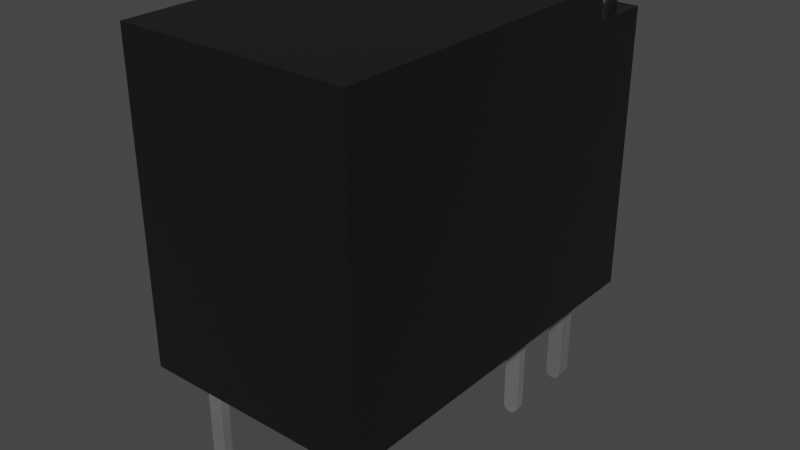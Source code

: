 # Source: Relay_THT_G5V-1.blend  (saved by Blender 3.2.14; exported with 4.5.12 LTS)
import bpy
from mathutils import Matrix  # noqa: F401  (used for matrix-valued properties, if any)

bpy.ops.wm.read_factory_settings(use_empty=True)
scene = bpy.context.scene
scene.name = 'Scene'

# ---- collections
col_collection = bpy.data.collections.new('Collection'); scene.collection.children.link(col_collection)

# ---- materials (node trees are filled in below, after node groups)
mat_plastic_chip = bpy.data.materials.new('plastic_chip')
mat_plastic_chip.use_transparent_shadow = False
mat_plastic_chip.preview_render_type = 'CUBE'
mat_metal_pins = bpy.data.materials.new('metal_pins')
mat_metal_pins.use_transparent_shadow = False
mat_metal_pins.preview_render_type = 'CUBE'

# ---- material node trees
mat_plastic_chip.use_nodes = True; mat_plastic_chip.node_tree.nodes.clear()
_N = mat_plastic_chip.node_tree.nodes; _L = mat_plastic_chip.node_tree.links
n0 = _N.new('ShaderNodeBsdfPrincipled'); n0.name = 'Principled BSDF'; n0.location = (10, 300)
n0.distribution = 'GGX'
n0.subsurface_method = 'BURLEY'
n0.inputs[0].default_value = (0.009312, 0.009312, 0.009312, 1.0)
n0.inputs[1].default_value = 0.1372
n0.inputs[2].default_value = 0.3706
n0.inputs[3].default_value = 1.45
n0.inputs[27].default_value = (0.0, 0.0, 0.0, 1.0)
n0.inputs[28].default_value = 1.0
n1 = _N.new('ShaderNodeOutputMaterial'); n1.name = 'Material Output'; n1.location = (300, 300)
n2 = _N.new('ShaderNodeTexNoise'); n2.name = 'Noise Texture'; n2.location = (-893, 54)
n2.inputs[2].default_value = 200.0
n2.inputs[3].default_value = 3.6
n2.inputs[4].default_value = 0.8375
n3 = _N.new('ShaderNodeBump'); n3.name = 'Bump'; n3.location = (-604, -53)
n3.inputs[0].default_value = 0.08
n3.inputs[1].default_value = 1.0
n3.inputs[2].default_value = 1.0
_L.new(n0.outputs[0], n1.inputs[0])
_L.new(n2.outputs[0], n3.inputs[3])
_L.new(n3.outputs[0], n0.inputs[5])
n1.is_active_output = True
mat_metal_pins.use_nodes = True; mat_metal_pins.node_tree.nodes.clear()
_N = mat_metal_pins.node_tree.nodes; _L = mat_metal_pins.node_tree.links
n0 = _N.new('ShaderNodeMapping'); n0.name = 'Mapping'; n0.location = (-1447, -91)
n0.inputs[3].default_value = (4.8, 1.2, 1.1)
n1 = _N.new('ShaderNodeBsdfPrincipled'); n1.name = 'Principled BSDF'; n1.location = (-560, 254)
n1.distribution = 'GGX'
n1.subsurface_method = 'BURLEY'
n1.inputs[1].default_value = 0.7818
n1.inputs[2].default_value = 0.2886
n1.inputs[3].default_value = 1.45
n1.inputs[13].default_value = 0.0
n1.inputs[27].default_value = (0.0, 0.0, 0.0, 1.0)
n1.inputs[28].default_value = 1.0
n2 = _N.new('ShaderNodeOutputMaterial'); n2.name = 'Material Output.002'; n2.location = (-205, 253)
n2.width = 213
n3 = _N.new('ShaderNodeTexNoise'); n3.name = 'Noise Texture.002'; n3.location = (-1228, -73)
n3.inputs[2].default_value = 0.1
n3.inputs[3].default_value = 7.0
n3.inputs[4].default_value = 0.6
n3.inputs[8].default_value = 0.4
n4 = _N.new('ShaderNodeTexCoord'); n4.name = 'Texture Coordinate'; n4.location = (-1636, -116)
n5 = _N.new('ShaderNodeMix'); n5.name = 'Mix.001'; n5.location = (-921, 45)
n5.data_type = 'RGBA'
n5.inputs[6].default_value = (0.9398, 0.9547, 1.0, 1.0)
n5.inputs[7].default_value = (0.13, 0.1259, 0.1359, 1.0)
n6 = _N.new('ShaderNodeBump'); n6.name = 'Bump.001'; n6.location = (-1001, -227)
n6.inputs[0].default_value = 0.05
n6.inputs[1].default_value = 0.01
n6.inputs[2].default_value = 1.0
_L.new(n1.outputs[0], n2.inputs[0])
_L.new(n3.outputs[0], n6.inputs[3])
_L.new(n0.outputs[0], n3.inputs[0])
_L.new(n3.outputs[0], n5.inputs[0])
_L.new(n4.outputs[3], n0.inputs[0])
_L.new(n5.outputs[2], n1.inputs[0])
_L.new(n6.outputs[0], n1.inputs[5])
n2.is_active_output = True

# ---- world
world_world = bpy.data.worlds.new('World'); scene.world = world_world
world_world.use_nodes = True; world_world.node_tree.nodes.clear()
_N = world_world.node_tree.nodes; _L = world_world.node_tree.links
n0 = _N.new('ShaderNodeOutputWorld'); n0.name = 'World Output'; n0.location = (300, 300)
n1 = _N.new('ShaderNodeBackground'); n1.name = 'Background'; n1.location = (10, 300)
n1.inputs[0].default_value = (0.05088, 0.05088, 0.05088, 1.0)
_L.new(n1.outputs[0], n0.inputs[0])
n0.is_active_output = True
world_world.color = (0.05088, 0.05088, 0.05088)
world_world.use_sun_shadow = False
world_world.sun_shadow_jitter_overblur = 0.0

# ---- meshes
me_shape_9_indexedfaceset_081 = bpy.data.meshes.new('SHAPE_9_IndexedFaceSet.081')
me_shape_9_indexedfaceset_081.from_pydata([(0.374, 3.543, -1.85), (0.374, 3.937, -1.85), (-0.04748, 3.622, -2.316), (1.192e-07, 3.622, -2.296), (0.04077, 3.622, -2.265), (0.07205, 3.622, -2.224), (0.09172, 3.622, -2.177), (0.07205, 3.622, -2.028), (-0.09843, 3.74, -2.047), (-0.07805, 3.74, -2.05), (-0.03023, 3.74, -2.087), (-0.02237, 3.74, -2.106), (-0.01968, 3.74, -2.126), (-0.03023, 3.74, -2.165), (-0.04275, 3.74, -2.182), (-0.05905, 3.74, -2.194), (-0.09843, 3.724, -1.988), (-0.03651, 3.681, -1.956), (0.01794, 3.681, -1.987), (-0.0513, 3.724, -1.996), (0.05835, 3.681, -2.035), (-0.009852, 3.724, -2.02), (0.07985, 3.681, -2.095), (0.02091, 3.724, -2.057), (0.07985, 3.681, -2.157), (0.03728, 3.724, -2.102), (0.05835, 3.681, -2.216), (0.03728, 3.724, -2.15), (0.01794, 3.681, -2.265), (0.02091, 3.724, -2.195), (-0.03651, 3.681, -2.296), (-0.009852, 3.724, -2.232), (-0.0513, 3.724, -2.255), (0.09843, 3.622, -2.126), (0.09172, 3.622, -2.075), (0.04077, 3.622, -1.987), (1.192e-07, 3.622, -1.956), (-0.04748, 3.622, -1.936), (0.07205, 3.543, -2.224), (-0.4134, -4.56e-08, 0.4331), (4.429, -4.56e-08, -2.441), (3.949, -4.56e-08, -1.906), (4.067, -4.56e-08, -1.906), (4.067, -4.56e-08, -2.102), (3.949, -4.56e-08, -2.102), (0.9488, -4.56e-08, -0.1024), (-0.09055, -4.56e-08, 0.09449), (0.1063, -4.56e-08, 0.09449), (3.949, -4.56e-08, -0.1024), (3.949, -4.56e-08, 0.09449), (1.067, -4.56e-08, -1.906), (-0.4134, 3.543, -1.654), (-0.4134, 3.543, -2.441), (-0.4134, 3.937, 0.4331), (0.1772, 3.937, -1.654), (0.2281, 3.937, -1.66), (0.3476, 3.937, -1.752), (4.429, 3.937, 0.4331), (4.429, -4.56e-08, 0.4331), (-0.4134, -4.56e-08, -2.441), (4.429, 3.937, -2.441), (0.374, 3.937, -2.441), (0.374, 3.543, -2.441), (0.1772, 3.543, -1.654), (0.2281, 3.543, -1.66), (0.2756, 3.543, -1.68), (0.3164, 3.543, -1.711), (0.3476, 3.543, -1.752), (0.2756, 3.937, -1.68), (0.3164, 3.937, -1.711), (0.3673, 3.937, -1.799), (-0.4134, 3.937, -1.654), (0.3673, 3.543, -1.799), (-0.2376, 3.543, -2.265), (-0.2886, 3.543, -2.177), (-0.2886, 3.543, -2.075), (-0.2689, 3.543, -2.028), (-0.2376, 3.543, -1.987), (-0.1969, 3.543, -1.956), (-0.09843, 3.543, -1.929), (-0.04748, 3.543, -1.936), (1.192e-07, 3.543, -1.956), (0.04077, 3.543, -1.987), (0.07205, 3.543, -2.028), (0.09172, 3.543, -2.075), (0.09843, 3.543, -2.126), (0.09172, 3.543, -2.177), (0.04077, 3.543, -2.265), (1.192e-07, 3.543, -2.296), (-0.04748, 3.543, -2.316), (-0.09843, 3.622, -1.929), (-0.1494, 3.622, -1.936), (-0.1969, 3.622, -1.956), (-0.2376, 3.622, -1.987), (-0.2689, 3.622, -2.028), (-0.2886, 3.622, -2.177), (-0.2689, 3.622, -2.224), (-0.2376, 3.622, -2.265), (-0.1969, 3.622, -2.296), (-0.1494, 3.622, -2.316), (-0.09843, 3.543, -2.323), (-0.1494, 3.543, -2.316), (-0.1969, 3.543, -2.296), (-0.2689, 3.543, -2.224), (-0.2953, 3.543, -2.126), (-0.1494, 3.543, -1.936), (-0.05905, 3.74, -2.058), (-0.04275, 3.74, -2.07), (-0.02237, 3.74, -2.146), (-0.07805, 3.74, -2.202), (-0.1378, 3.74, -2.194), (-0.1541, 3.74, -2.182), (-0.1666, 3.74, -2.165), (-0.1745, 3.74, -2.106), (-0.1541, 3.74, -2.07), (-0.09843, 3.622, -2.323), (-0.09843, 3.653, -2.319), (-0.09843, 3.681, -2.307), (-0.09843, 3.706, -2.288), (-0.09843, 3.724, -2.264), (-0.09843, 3.736, -2.235), (-0.09843, 3.74, -2.205), (-0.2886, 3.622, -2.075), (-0.2953, 3.622, -2.126), (-0.09843, 3.653, -1.933), (-0.09843, 3.681, -1.945), (-0.09843, 3.706, -1.964), (-0.09843, 3.736, -2.017), (-0.1188, 3.74, -2.202), (-0.1745, 3.74, -2.146), (-0.1772, 3.74, -2.126), (-0.1666, 3.74, -2.087), (-0.1378, 3.74, -2.058), (-0.1188, 3.74, -2.05), (-0.1603, 3.681, -2.296), (-0.2148, 3.681, -2.265), (-0.1456, 3.724, -2.255), (-0.2552, 3.681, -2.216), (-0.187, 3.724, -2.232), (-0.2767, 3.681, -2.157), (-0.2178, 3.724, -2.195), (-0.2767, 3.681, -2.095), (-0.2341, 3.724, -2.15), (-0.2552, 3.681, -2.035), (-0.2341, 3.724, -2.102), (-0.2148, 3.681, -1.987), (-0.2178, 3.724, -2.057), (-0.1603, 3.681, -1.956), (-0.187, 3.724, -2.02), (-0.1456, 3.724, -1.996), (-0.09055, -1.28, 0.09449), (-0.09055, -1.365, 0.04528), (-0.09055, -1.329, 0.0813), (-0.09055, -1.329, -0.08918), (-0.09055, -1.375, -0.02941), (-0.09055, -4.56e-08, -0.1024), (-0.09055, -1.28, -0.1024), (0.1063, -1.378, -0.003937), (0.1063, -1.365, -0.05315), (0.1063, -1.28, -0.1024), (0.1063, -4.56e-08, -0.1024), (0.9488, -4.56e-08, 0.09449), (1.067, -4.56e-08, 0.09449), (0.9488, -1.28, 0.09449), (0.9488, -1.375, 0.02154), (0.9488, -1.329, 0.0813), (0.9488, -1.375, -0.02941), (1.067, -4.56e-08, -0.1024), (1.067, -1.28, 0.09449), (1.067, -1.365, 0.04528), (1.067, -1.365, -0.05315), (1.067, -1.349, -0.07353), (1.067, -1.329, -0.08918), (4.067, -4.56e-08, -0.1024), (4.067, -1.378, -0.003937), (4.067, -1.375, -0.02941), (4.067, -1.349, -0.07353), (4.067, -1.329, 0.0813), (4.067, -1.349, 0.06566), (4.067, -1.375, 0.02154), (4.067, -1.28, 0.09449), (4.067, -4.56e-08, 0.09449), (3.949, -1.28, -0.1024), (3.949, -1.365, -0.05315), (3.949, -1.375, 0.02154), (3.949, -1.365, 0.04528), (3.949, -1.329, 0.0813), (3.949, -1.305, 0.09113), (3.949, -1.28, 0.09449), (3.949, -1.28, -1.906), (4.067, -1.28, -1.906), (3.949, -1.375, -1.978), (3.949, -1.329, -2.089), (3.949, -1.349, -2.074), (3.949, -1.375, -2.029), (4.067, -1.329, -1.919), (4.067, -1.365, -1.955), (4.067, -1.378, -2.004), (4.067, -1.375, -2.029), (4.067, -1.349, -2.074), (4.067, -1.329, -2.089), (0.9488, -4.56e-08, -2.102), (1.067, -4.56e-08, -2.102), (1.067, -1.329, -2.089), (1.067, -1.305, -2.099), (1.067, -1.329, -1.919), (1.067, -1.349, -1.934), (1.067, -1.28, -1.906), (0.9488, -1.329, -2.089), (0.9488, -1.349, -2.074), (0.9488, -1.365, -2.053), (0.9488, -1.375, -2.029), (0.9488, -1.378, -2.004), (0.9488, -1.375, -1.978), (0.9488, -1.365, -1.955), (0.9488, -1.349, -1.934), (0.9488, -1.329, -1.919), (0.9488, -1.28, -1.906), (0.9488, -4.56e-08, -1.906), (-0.09055, -4.56e-08, -2.102), (-0.09055, -1.28, -2.102), (0.1063, -4.56e-08, -2.102), (0.1063, -1.28, -2.102), (0.1063, -1.365, -2.053), (0.1063, -1.349, -2.074), (0.1063, -1.305, -2.099), (0.1063, -1.28, -1.906), (0.1063, -1.375, -1.978), (-0.09055, -1.28, -1.906), (-0.09055, -4.56e-08, -1.906), (0.1063, -4.56e-08, -1.906), (-0.09055, -1.305, -2.099), (-0.09055, -1.329, -2.089), (-0.09055, -1.349, -2.074), (-0.09055, -1.365, -2.053), (-0.09055, -1.375, -2.029), (-0.09055, -1.378, -2.004), (-0.09055, -1.349, -1.934), (-0.09055, -1.329, -1.919), (3.949, -1.378, -2.004), (3.949, -1.28, -2.102), (3.949, -1.305, -2.099), (3.949, -1.365, -2.053), (4.067, -1.28, -2.102), (4.067, -1.365, -2.053), (4.067, -1.305, -2.099), (3.949, -1.365, -1.955), (3.949, -1.349, -1.934), (3.949, -1.329, -1.919), (3.949, -1.305, -1.909), (4.067, -1.305, -1.909), (4.067, -1.349, -1.934), (4.067, -1.375, -1.978), (0.9488, -1.305, -1.909), (1.067, -1.378, -2.004), (1.067, -1.305, -1.909), (1.067, -1.365, -1.955), (1.067, -1.375, -1.978), (0.9488, -1.28, -2.102), (0.9488, -1.305, -2.099), (1.067, -1.28, -2.102), (1.067, -1.375, -2.029), (1.067, -1.365, -2.053), (1.067, -1.349, -2.074), (0.1063, -1.378, -2.004), (0.1063, -1.375, -2.029), (0.1063, -1.329, -2.089), (-0.09055, -1.375, -1.978), (-0.09055, -1.365, -1.955), (-0.09055, -1.305, -1.909), (0.1063, -1.305, -1.909), (0.1063, -1.329, -1.919), (0.1063, -1.349, -1.934), (0.1063, -1.365, -1.955), (3.949, -1.305, -0.09901), (3.949, -1.329, -0.08918), (3.949, -1.349, -0.07353), (3.949, -1.375, -0.02941), (4.067, -1.28, -0.1024), (4.067, -1.365, -0.05315), (4.067, -1.329, -0.08918), (4.067, -1.305, -0.09901), (3.949, -1.378, -0.003937), (3.949, -1.349, 0.06566), (4.067, -1.305, 0.09113), (4.067, -1.365, 0.04528), (0.9488, -1.378, -0.003937), (0.9488, -1.365, 0.04528), (0.9488, -1.349, 0.06566), (0.9488, -1.305, 0.09113), (1.067, -1.305, 0.09113), (1.067, -1.329, 0.0813), (1.067, -1.349, 0.06566), (1.067, -1.375, 0.02154), (0.9488, -1.28, -0.1024), (0.9488, -1.305, -0.09901), (0.9488, -1.329, -0.08918), (0.9488, -1.349, -0.07353), (0.9488, -1.365, -0.05315), (1.067, -1.28, -0.1024), (1.067, -1.378, -0.003937), (1.067, -1.375, -0.02941), (1.067, -1.305, -0.09901), (0.1063, -1.28, 0.09449), (-0.09055, -1.378, -0.003937), (-0.09055, -1.375, 0.02154), (-0.09055, -1.349, 0.06566), (-0.09055, -1.305, 0.09113), (0.1063, -1.305, 0.09113), (0.1063, -1.329, 0.0813), (0.1063, -1.349, 0.06566), (0.1063, -1.365, 0.04528), (0.1063, -1.375, 0.02154), (-0.09055, -1.305, -0.09901), (-0.09055, -1.349, -0.07353), (-0.09055, -1.365, -0.05315), (0.1063, -1.375, -0.02941), (0.1063, -1.349, -0.07353), (0.1063, -1.329, -0.08918), (0.1063, -1.305, -0.09901)], [], [(86, 38, 5, 6), (37, 124, 90), (9, 8, 127), (116, 2, 115), (121, 109, 120), (147, 145, 92, 91), (118, 134, 136, 119), (17, 126, 125), (18, 36, 35), (57, 60, 1, 70), (30, 28, 3, 2), (19, 127, 16), (19, 9, 127), (28, 26, 5, 4), (145, 143, 94, 93), (21, 107, 106), (141, 143, 146, 144), (28, 30, 32, 31), (72, 0, 83, 82), (113, 144, 146, 131), (24, 33, 6), (21, 106, 9, 19), (24, 26, 29, 27), (137, 135, 97, 96), (22, 20, 7, 34), (27, 108, 12), (139, 141, 144, 142), (28, 4, 3), (137, 139, 142, 140), (25, 11, 10, 23), (148, 114, 131, 146), (135, 134, 99, 98), (147, 91, 124, 125), (30, 117, 118), (31, 15, 14), (20, 22, 25, 23), (149, 147, 126, 16), (32, 120, 109), (17, 18, 21, 19), (32, 119, 120), (130, 142, 144, 113), (88, 89, 2, 3), (87, 88, 3, 4), (160, 230, 218, 45), (83, 84, 34, 7), (85, 86, 6, 33), (38, 87, 4, 5), (82, 83, 7, 35), (79, 80, 37, 90), (81, 82, 35, 36), (89, 100, 115, 2), (84, 85, 33, 34), (80, 81, 36, 37), (155, 46, 39), (47, 39, 46), (161, 39, 47), (162, 39, 161), (44, 41, 50, 202), (201, 218, 230, 221), (59, 219, 229), (59, 229, 155), (59, 155, 39), (221, 219, 59), (41, 48, 167, 50), (155, 229, 230, 160), (45, 161, 47, 160), (201, 221, 59), (202, 201, 59), (58, 49, 181), (58, 162, 49), (58, 40, 60, 57), (173, 58, 181), (48, 49, 162, 167), (42, 173, 48, 41), (64, 55, 68, 65), (40, 42, 43), (40, 43, 44), (40, 44, 202), (40, 58, 173), (40, 173, 42), (58, 39, 162), (59, 40, 202), (53, 71, 51), (59, 51, 52), (108, 27, 29, 13), (53, 55, 54), (53, 68, 55), (53, 69, 68), (53, 54, 71), (60, 61, 1), (116, 99, 134, 117), (57, 56, 69), (57, 70, 56), (57, 69, 53), (39, 58, 57, 53), (62, 59, 52), (26, 24, 6, 5), (60, 62, 61), (72, 70, 1, 0), (54, 63, 51, 71), (67, 56, 70, 72), (78, 105, 91, 92), (22, 24, 27, 25), (65, 68, 69, 66), (55, 64, 63, 54), (77, 78, 92, 93), (102, 52, 73), (103, 73, 52), (101, 52, 102), (74, 103, 52), (104, 74, 52), (100, 52, 101), (62, 38, 86), (62, 87, 38), (62, 88, 87), (62, 89, 88), (62, 100, 89), (62, 52, 100), (51, 75, 104), (51, 76, 75), (51, 77, 76), (51, 78, 77), (51, 105, 78), (51, 104, 52), (79, 105, 51), (85, 62, 86), (64, 82, 81, 63), (0, 84, 83), (0, 85, 84), (0, 62, 85), (63, 80, 79), (63, 81, 80), (138, 110, 128, 136), (63, 79, 51), (65, 82, 64), (67, 72, 82), (66, 67, 82), (66, 82, 65), (103, 74, 95, 96), (90, 91, 105, 79), (76, 77, 93, 94), (75, 76, 94, 122), (73, 103, 96, 97), (74, 104, 123, 95), (150, 303, 47, 46), (102, 73, 97, 98), (104, 75, 122, 123), (100, 101, 99, 115), (228, 226, 230, 229), (101, 102, 98, 99), (9, 133, 8), (107, 9, 106), (107, 10, 11), (107, 11, 12), (107, 12, 108), (107, 108, 13), (107, 13, 14), (107, 14, 15), (107, 15, 109), (107, 109, 121), (107, 121, 128), (107, 128, 110), (107, 110, 111), (107, 111, 112), (107, 112, 129), (107, 129, 130), (107, 130, 113), (107, 113, 131), (107, 131, 114), (107, 114, 132), (107, 132, 133), (107, 133, 9), (99, 116, 115), (128, 121, 120), (124, 91, 90), (8, 133, 127), (30, 2, 116, 117), (134, 118, 117), (141, 139, 123, 122), (135, 98, 97), (118, 119, 32, 30), (136, 120, 119), (15, 31, 32, 109), (136, 128, 120), (143, 141, 122, 94), (139, 137, 96, 95), (138, 111, 110), (226, 270, 225, 222), (139, 95, 123), (31, 14, 13, 29), (111, 138, 140, 112), (31, 29, 26, 28), (18, 17, 37, 36), (142, 130, 129), (145, 147, 149, 148), (51, 59, 39, 53), (20, 18, 35, 7), (149, 133, 132, 148), (23, 21, 18, 20), (145, 93, 92), (143, 145, 148, 146), (142, 129, 112, 140), (107, 21, 23, 10), (24, 22, 34, 33), (124, 37, 17, 125), (147, 125, 126), (148, 132, 114), (140, 138, 135, 137), (27, 12, 11, 25), (149, 127, 133), (134, 135, 138, 136), (126, 17, 19, 16), (149, 16, 127), (155, 156, 150, 46), (156, 304, 305), (156, 305, 151), (156, 151, 306), (156, 306, 152), (156, 152, 307), (156, 307, 150), (156, 313, 153), (156, 153, 314), (156, 314, 315), (156, 315, 154), (156, 154, 304), (160, 159, 156, 155), (303, 159, 160, 47), (303, 308, 309), (303, 309, 310), (303, 310, 311), (317, 316, 158), (159, 311, 312), (159, 312, 157), (159, 157, 316), (159, 317, 318), (159, 318, 319), (159, 303, 311), (159, 316, 317), (163, 168, 162, 161), (45, 294, 163, 161), (294, 286, 164), (294, 164, 287), (294, 287, 288), (294, 288, 165), (294, 165, 289), (294, 289, 163), (294, 295, 296), (294, 296, 297), (294, 297, 298), (294, 298, 166), (294, 166, 286), (167, 299, 294, 45), (168, 299, 167, 162), (168, 290, 291), (168, 291, 292), (168, 292, 169), (171, 301, 170), (299, 169, 293), (299, 293, 300), (299, 300, 301), (299, 171, 172), (299, 172, 302), (299, 168, 169), (299, 301, 171), (173, 278, 182, 48), (181, 180, 278, 173), (180, 174, 175), (180, 175, 279), (180, 279, 176), (180, 176, 280), (180, 280, 281), (180, 281, 278), (180, 284, 177), (180, 177, 178), (180, 178, 285), (180, 285, 179), (180, 179, 174), (188, 180, 181, 49), (182, 188, 49, 48), (186, 185, 283), (188, 182, 274), (188, 274, 275), (188, 275, 276), (188, 276, 183), (188, 183, 277), (188, 277, 282), (188, 282, 184), (188, 184, 185), (188, 186, 187), (188, 185, 186), (189, 190, 42, 41), (44, 240, 189, 41), (241, 192, 193), (240, 239, 191), (240, 191, 246), (240, 246, 247), (240, 247, 248), (240, 248, 249), (240, 249, 189), (240, 193, 242), (240, 242, 194), (240, 194, 239), (240, 241, 193), (43, 243, 240, 44), (190, 243, 43, 42), (243, 190, 250), (243, 250, 195), (243, 195, 251), (243, 251, 196), (243, 196, 252), (243, 252, 197), (243, 197, 198), (243, 198, 244), (243, 244, 199), (243, 199, 200), (243, 200, 245), (202, 260, 258, 201), (50, 207, 260, 202), (207, 254, 261), (207, 261, 262), (207, 262, 263), (207, 263, 203), (207, 203, 204), (207, 204, 260), (207, 255, 205), (207, 205, 206), (207, 206, 256), (207, 256, 257), (207, 257, 254), (217, 207, 50, 218), (258, 217, 218, 201), (253, 213, 214), (253, 214, 215), (253, 215, 216), (217, 258, 259), (217, 259, 208), (217, 208, 209), (217, 209, 210), (217, 210, 211), (217, 211, 212), (217, 212, 213), (217, 213, 253), (221, 222, 220, 219), (230, 226, 222, 221), (270, 264, 265), (270, 265, 223), (270, 223, 224), (270, 224, 266), (270, 266, 225), (60, 40, 59, 62), (270, 271, 272), (270, 272, 273), (270, 273, 227), (270, 227, 264), (220, 228, 229, 219), (243, 245, 241, 240), (269, 267, 268), (269, 268, 237), (269, 237, 238), (228, 220, 231), (228, 231, 232), (228, 232, 233), (228, 233, 234), (228, 234, 235), (228, 235, 236), (228, 236, 267), (228, 267, 269), (239, 194, 198, 197), (245, 200, 192, 241), (197, 252, 191, 239), (244, 198, 194, 242), (199, 244, 242, 193), (200, 199, 193, 192), (246, 191, 252, 196), (248, 247, 251, 195), (260, 204, 259, 258), (247, 246, 196, 251), (249, 248, 195, 250), (189, 249, 250, 190), (217, 253, 255, 207), (254, 257, 213, 212), (208, 259, 204, 203), (205, 255, 253, 216), (206, 205, 216, 215), (256, 206, 215, 214), (257, 256, 214, 213), (271, 270, 269, 238), (209, 208, 203, 263), (210, 209, 263, 262), (211, 210, 262, 261), (212, 211, 261, 254), (222, 225, 231, 220), (235, 234, 223, 265), (233, 232, 266, 224), (236, 235, 265, 264), (227, 273, 268, 267), (232, 231, 225, 266), (234, 233, 224, 223), (282, 277, 175, 174), (278, 281, 274, 182), (264, 227, 267, 236), (272, 271, 238, 237), (273, 272, 237, 268), (270, 226, 228, 269), (277, 183, 279, 175), (276, 275, 280, 176), (285, 178, 283, 185), (179, 285, 185, 184), (275, 274, 281, 280), (183, 276, 176, 279), (300, 293, 164, 286), (174, 179, 184, 282), (177, 284, 187, 186), (289, 165, 291, 290), (178, 177, 186, 283), (284, 180, 188, 187), (288, 287, 169, 292), (302, 172, 296, 295), (163, 289, 290, 168), (172, 171, 297, 296), (287, 164, 293, 169), (165, 288, 292, 291), (157, 312, 305, 304), (301, 300, 286, 166), (170, 301, 166, 298), (171, 170, 298, 297), (299, 302, 295, 294), (152, 306, 310, 309), (151, 305, 312, 311), (150, 307, 308, 303), (307, 152, 309, 308), (318, 317, 314, 153), (306, 151, 311, 310), (319, 318, 153, 313), (66, 69, 56, 67), (159, 319, 313, 156), (61, 62, 0, 1), (317, 158, 315, 314), (158, 316, 154, 315), (316, 157, 304, 154), (45, 218, 50, 167)])
me_shape_9_indexedfaceset_081.polygons.foreach_set('use_smooth', [True] * 441)
me_shape_9_indexedfaceset_081.polygons.foreach_set('material_index', [0, 0, 0, 0, 0, 0, 0, 0, 0, 0, 0, 0, 0, 0, 0, 0, 0, 0, 0, 0, 0, 0, 0, 0, 0, 0, 0, 0, 0, 0, 0, 0, 0, 0, 0, 0, 0, 0, 0, 0, 0, 0, 0, 0, 0, 0, 0, 0, 0, 0, 0, 0, 0, 0, 0, 0, 0, 0, 0, 0, 0, 0, 0, 0, 0, 0, 0, 0, 0, 0, 0, 0, 0, 0, 0, 0, 0, 0, 0, 0, 0, 0, 0, 0, 0, 0, 0, 0, 0, 0, 0, 0, 0, 0, 0, 0, 0, 0, 0, 0, 0, 0, 0, 0, 0, 0, 0, 0, 0, 0, 0, 0, 0, 0, 0, 0, 0, 0, 0, 0, 0, 0, 0, 0, 0, 0, 0, 0, 0, 0, 0, 0, 0, 0, 0, 0, 0, 0, 0, 0, 0, 0, 0, 0, 1, 0, 0, 0, 1, 0, 0, 0, 0, 0, 0, 0, 0, 0, 0, 0, 0, 0, 0, 0, 0, 0, 0, 0, 0, 0, 0, 0, 0, 0, 0, 0, 0, 0, 0, 0, 0, 0, 0, 0, 0, 0, 0, 1, 0, 0, 0, 0, 0, 0, 0, 0, 0, 0, 0, 0, 0, 0, 0, 0, 0, 0, 0, 0, 0, 0, 0, 0, 0, 1, 1, 1, 1, 1, 1, 1, 1, 1, 1, 1, 1, 1, 1, 1, 1, 1, 1, 1, 1, 1, 1, 1, 1, 1, 1, 1, 1, 1, 1, 1, 1, 1, 1, 1, 1, 1, 1, 1, 1, 1, 1, 1, 1, 1, 1, 1, 1, 1, 1, 1, 1, 1, 1, 1, 1, 1, 1, 1, 1, 1, 1, 1, 1, 1, 1, 1, 1, 1, 1, 1, 1, 1, 1, 1, 1, 1, 1, 1, 1, 1, 1, 1, 1, 1, 1, 1, 1, 1, 1, 1, 1, 1, 1, 1, 1, 1, 1, 1, 1, 1, 1, 1, 1, 1, 1, 1, 1, 1, 1, 1, 1, 1, 1, 1, 1, 1, 1, 1, 1, 1, 1, 1, 1, 1, 1, 1, 1, 1, 1, 1, 1, 1, 1, 1, 1, 0, 1, 1, 1, 1, 1, 1, 1, 1, 1, 1, 1, 1, 1, 1, 1, 1, 1, 1, 1, 1, 1, 1, 1, 1, 1, 1, 1, 1, 1, 1, 1, 1, 1, 1, 1, 1, 1, 1, 1, 1, 1, 1, 1, 1, 1, 1, 1, 1, 1, 1, 1, 1, 1, 1, 1, 1, 1, 1, 1, 1, 1, 1, 1, 1, 1, 1, 1, 1, 1, 1, 1, 1, 1, 1, 1, 1, 1, 1, 1, 1, 1, 1, 1, 1, 0, 1, 0, 1, 1, 1, 0])
_k = set([(0, 62), (0, 72), (1, 61), (1, 70), (38, 86), (38, 87), (39, 53), (39, 58), (39, 59), (40, 58), (40, 59), (40, 60), (41, 42), (41, 44), (41, 189), (42, 43), (42, 190), (43, 44), (43, 243), (44, 240), (45, 161), (45, 167), (45, 294), (46, 47), (46, 150), (46, 155), (47, 160), (47, 303), (48, 49), (48, 173), (48, 182), (49, 181), (49, 188), (50, 202), (50, 207), (50, 218), (51, 52), (51, 63), (51, 71), (52, 59), (52, 62), (53, 57), (53, 71), (54, 55), (54, 71), (55, 68), (56, 69), (56, 70), (57, 58), (57, 60), (60, 61), (61, 62), (63, 64), (64, 65), (65, 66), (66, 67), (67, 72), (68, 69), (73, 102), (73, 103), (74, 103), (74, 104), (75, 76), (75, 104), (76, 77), (77, 78), (78, 105), (79, 80), (79, 105), (80, 81), (81, 82), (82, 83), (83, 84), (84, 85), (85, 86), (87, 88), (88, 89), (89, 100), (100, 101), (101, 102), (150, 307), (151, 305), (151, 306), (152, 306), (152, 307), (153, 313), (153, 314), (154, 304), (154, 315), (155, 156), (155, 160), (156, 313), (157, 312), (157, 316), (158, 316), (158, 317), (159, 160), (159, 319), (161, 162), (161, 163), (162, 167), (162, 168), (163, 289), (164, 286), (164, 287), (165, 288), (165, 289), (166, 286), (166, 298), (167, 299), (168, 290), (169, 292), (169, 293), (170, 171), (170, 301), (171, 172), (172, 302), (173, 181), (173, 278), (174, 175), (174, 179), (175, 279), (176, 279), (176, 280), (177, 178), (177, 284), (178, 285), (179, 285), (180, 181), (180, 284), (182, 274), (183, 276), (183, 277), (184, 185), (184, 282), (185, 283), (186, 187), (186, 283), (187, 188), (189, 249), (190, 250), (191, 239), (191, 246), (192, 193), (192, 241), (193, 242), (194, 239), (194, 242), (195, 250), (195, 251), (196, 251), (196, 252), (197, 198), (197, 252), (198, 244), (199, 200), (199, 244), (200, 245), (201, 202), (201, 218), (201, 258), (202, 260), (203, 204), (203, 263), (204, 260), (205, 206), (205, 255), (206, 256), (207, 255), (208, 209), (208, 259), (209, 210), (210, 211), (211, 212), (212, 213), (213, 214), (214, 215), (215, 216), (216, 253), (217, 218), (217, 253), (219, 220), (219, 221), (219, 229), (220, 231), (221, 222), (221, 230), (222, 225), (223, 224), (223, 265), (224, 266), (225, 266), (226, 230), (226, 270), (227, 264), (227, 273), (228, 229), (228, 269), (229, 230), (231, 232), (232, 233), (233, 234), (234, 235), (235, 236), (236, 267), (237, 238), (237, 268), (238, 269), (240, 241), (243, 245), (246, 247), (247, 248), (248, 249), (254, 257), (254, 261), (256, 257), (258, 259), (261, 262), (262, 263), (264, 265), (267, 268), (270, 271), (271, 272), (272, 273), (274, 275), (275, 276), (277, 282), (278, 281), (280, 281), (287, 288), (290, 291), (291, 292), (293, 300), (294, 295), (295, 296), (296, 297), (297, 298), (299, 302), (300, 301), (303, 308), (304, 305), (308, 309), (309, 310), (310, 311), (311, 312), (314, 315), (317, 318), (318, 319)])
me_shape_9_indexedfaceset_081.attributes.new('sharp_edge', 'BOOLEAN', 'EDGE').data.foreach_set('value', [ (min(e.vertices), max(e.vertices)) in _k for e in me_shape_9_indexedfaceset_081.edges])
_uv = me_shape_9_indexedfaceset_081.uv_layers.new(name='UVMap')
_uv.uv.foreach_set('vector', [0.3706, 0.9659, 0.25, 0.866, 0.25, 0.866, 0.3706, 0.9659, 0.983, 0.2588, 0.9898, 0.0, 1.0, 0.0, 0.6932, 0.1035, 0.7, 0.0, 0.7776, 0.0, 0.01022, 0.0, 0.01704, 0.2588, 0.0, 0.0, 0.3, 0.0, 0.3068, 0.1035, 0.2224, 0.0, 0.9321, 0.6855, 0.8522, 0.4089, 0.933, 0.5, 0.983, 0.7412, 0.08787, 1.0, 0.06792, 0.6855, 0.1711, 0.7606, 0.15, 1.0, 0.9321, 0.3145, 0.9121, 0.0, 0.9598, 0.0, 0.8522, 0.5911, 0.933, 0.5, 0.8536, 0.7071, 1.0, 1.0, 1.0, 0.0, 0.1626, 0.2055, 0.1612, 0.2232, 0.06792, 0.3145, 0.1478, 0.5911, 0.06699, 0.5, 0.01704, 0.2588, 0.8289, 0.2394, 0.7776, 0.0, 0.85, 0.0, 0.8289, 0.2394, 0.6932, 0.1035, 0.7776, 0.0, 0.1478, 0.5911, 0.2701, 0.7964, 0.25, 0.866, 0.1464, 0.7071, 0.8522, 0.4089, 0.7299, 0.2036, 0.75, 0.134, 0.8536, 0.2929, 0.7681, 0.45, 0.6414, 0.2828, 0.6732, 0.2, 0.5798, 0.09436, 0.7299, 0.2036, 0.675, 0.3938, 0.5608, 0.3106, 0.1478, 0.5911, 0.06792, 0.3145, 0.1711, 0.2394, 0.2319, 0.45, 0.9915, 0.8147, 1.0, 0.75, 0.6165, 0.525, 0.5768, 0.5768, 0.5518, 0.6136, 0.5608, 0.3106, 0.675, 0.3938, 0.6, 0.6536, 0.4202, 0.9056, 0.5, 1.0, 0.3706, 0.9659, 0.7681, 0.45, 0.6732, 0.2, 0.6932, 0.1035, 0.8289, 0.2394, 0.4202, 0.9056, 0.2701, 0.7964, 0.325, 0.6062, 0.4392, 0.6894, 0.2701, 0.2036, 0.1478, 0.4089, 0.1464, 0.2929, 0.25, 0.134, 0.5798, 0.9056, 0.7299, 0.7964, 0.75, 0.866, 0.6294, 0.9659, 0.4392, 0.6894, 0.4482, 0.3864, 0.5, 0.4, 0.4202, 0.09436, 0.5798, 0.09436, 0.5608, 0.3106, 0.4392, 0.3106, 0.1478, 0.5911, 0.1464, 0.7071, 0.06699, 0.5, 0.2701, 0.2036, 0.4202, 0.09436, 0.4392, 0.3106, 0.325, 0.3938, 0.5608, 0.6894, 0.5518, 0.3864, 0.6, 0.3464, 0.675, 0.6062, 0.7681, 0.55, 0.6414, 0.7172, 0.6, 0.6536, 0.675, 0.3938, 0.1478, 0.4089, 0.06792, 0.6855, 0.01704, 0.7412, 0.06699, 0.5, 0.9321, 0.6855, 0.983, 0.7412, 0.9898, 1.0, 0.9598, 1.0, 0.06792, 0.3145, 0.04019, 0.0, 0.08787, 0.0, 0.2319, 0.45, 0.3268, 0.2, 0.3586, 0.2828, 0.7299, 0.7964, 0.5798, 0.9056, 0.5608, 0.6894, 0.675, 0.6062, 0.8289, 0.7606, 0.9321, 0.6855, 0.9121, 1.0, 0.85, 1.0, 0.1711, 0.2394, 0.2224, 0.0, 0.3068, 0.1035, 0.9321, 0.3145, 0.8522, 0.5911, 0.7681, 0.45, 0.8289, 0.2394, 0.1711, 0.2394, 0.15, 0.0, 0.2224, 0.0, 0.5, 0.6, 0.4392, 0.3106, 0.5608, 0.3106, 0.5518, 0.6136, 0.06699, 0.5, 0.01704, 0.2588, 0.01704, 0.2588, 0.06699, 0.5, 0.1464, 0.7071, 0.06699, 0.5, 0.06699, 0.5, 0.1464, 0.7071, 0.1073, 0.8137, 0.1073, 0.1863, 0.2813, 0.1863, 0.2813, 0.8137, 0.75, 0.866, 0.6294, 0.9659, 0.6294, 0.9659, 0.75, 0.866, 0.5, 1.0, 0.3706, 0.9659, 0.3706, 0.9659, 0.5, 1.0, 0.25, 0.866, 0.1464, 0.7071, 0.1464, 0.7071, 0.25, 0.866, 0.8536, 0.7071, 0.75, 0.866, 0.75, 0.866, 0.8536, 0.7071, 1.0, 0.0, 0.983, 0.2588, 0.983, 0.2588, 1.0, 0.0, 0.933, 0.5, 0.8536, 0.7071, 0.8536, 0.7071, 0.933, 0.5, 0.01704, 0.2588, 0.0, 0.0, 0.0, 0.0, 0.01704, 0.2588, 0.6294, 0.9659, 0.5, 1.0, 0.5, 1.0, 0.6294, 0.9659, 0.983, 0.2588, 0.933, 0.5, 0.933, 0.5, 0.983, 0.2588, 0.06667, 0.8137, 0.06667, 0.8822, 0.0, 1.0, 0.1073, 0.8822, 0.0, 1.0, 0.06667, 0.8822, 0.2813, 0.8822, 0.0, 1.0, 0.1073, 0.8822, 0.3057, 0.8822, 0.0, 1.0, 0.2813, 0.8822, 0.9008, 0.1178, 0.9008, 0.1863, 0.3057, 0.1863, 0.3057, 0.1178, 0.2813, 0.1178, 0.2813, 0.1863, 0.1073, 0.1863, 0.1073, 0.1178, 0.0, 0.0, 0.06667, 0.1178, 0.06667, 0.1863, 0.0, 0.0, 0.06667, 0.1863, 0.06667, 0.8137, 0.0, 0.0, 0.06667, 0.8137, 0.0, 1.0, 0.1073, 0.1178, 0.06667, 0.1178, 0.0, 0.0, 0.9008, 0.1863, 0.9008, 0.8137, 0.3057, 0.8137, 0.3057, 0.1863, 0.06667, 0.8137, 0.06667, 0.1863, 0.1073, 0.1863, 0.1073, 0.8137, 0.2813, 0.8137, 0.2813, 0.8822, 0.1073, 0.8822, 0.1073, 0.8137, 0.2813, 0.1178, 0.1073, 0.1178, 0.0, 0.0, 0.3057, 0.1178, 0.2813, 0.1178, 0.0, 0.0, 1.0, 1.0, 0.9008, 0.8822, 0.9252, 0.8822, 1.0, 1.0, 0.3057, 0.8822, 0.9008, 0.8822, 0.0, 1.0, 0.0, 0.0, 1.0, 0.0, 1.0, 1.0, 0.9252, 0.8137, 1.0, 1.0, 0.9252, 0.8822, 0.9008, 0.8137, 0.9008, 0.8822, 0.3057, 0.8822, 0.3057, 0.8137, 0.9252, 0.1863, 0.9252, 0.8137, 0.9008, 0.8137, 0.9008, 0.1863, 0.0, 0.2588, 1.0, 0.2588, 1.0, 0.5, 0.0, 0.5, 1.0, 0.0, 0.9252, 0.1863, 0.9252, 0.1178, 1.0, 0.0, 0.9252, 0.1178, 0.9008, 0.1178, 1.0, 0.0, 0.9008, 0.1178, 0.3057, 0.1178, 1.0, 0.0, 1.0, 1.0, 0.9252, 0.8137, 1.0, 0.0, 0.9252, 0.8137, 0.9252, 0.1863, 1.0, 1.0, 0.0, 1.0, 0.3057, 0.8822, 0.0, 0.0, 1.0, 0.0, 0.3057, 0.1178, 1.0, 1.0, 1.0, 0.274, 0.9, 0.274, 0.0, 0.0, 0.9, 0.274, 0.9, 0.0, 0.4482, 0.3864, 0.4392, 0.6894, 0.325, 0.6062, 0.4, 0.3464, 0.0, 1.0, 0.1325, 0.2716, 0.122, 0.274, 0.0, 1.0, 0.1423, 0.2648, 0.1325, 0.2716, 0.0, 1.0, 0.1507, 0.2539, 0.1423, 0.2648, 0.0, 1.0, 0.122, 0.274, 0.0, 0.274, 1.0, 0.0, 0.1626, 0.0, 0.1626, 0.2055, 0.01022, 1.0, 0.01704, 0.7412, 0.06792, 0.6855, 0.04019, 1.0, 1.0, 1.0, 0.1572, 0.2397, 0.1507, 0.2539, 1.0, 1.0, 0.1612, 0.2232, 0.1572, 0.2397, 1.0, 1.0, 0.1507, 0.2539, 0.0, 1.0, 0.0, 0.0, 1.0, 0.0, 1.0, 1.0, 0.0, 1.0, 0.1626, 0.9, 0.0, 0.0, 0.0, 0.9, 0.2701, 0.7964, 0.4202, 0.9056, 0.3706, 0.9659, 0.25, 0.866, 1.0, 1.0, 0.1626, 0.9, 0.1626, 1.0, 0.0, 0.9659, 1.0, 0.9659, 1.0, 1.0, 0.0, 1.0, 1.0, 1.0, 1.0, 0.0, 0.0, 0.0, 0.0, 1.0, 0.0, 0.866, 1.0, 0.866, 1.0, 0.9659, 0.0, 0.9659, 0.933, 0.5, 0.983, 0.7412, 0.983, 0.7412, 0.933, 0.5, 0.5798, 0.9056, 0.4202, 0.9056, 0.4392, 0.6894, 0.5608, 0.6894, 0.0, 0.5, 1.0, 0.5, 1.0, 0.7071, 0.0, 0.7071, 1.0, 0.2588, 0.0, 0.2588, 0.0, 0.0, 1.0, 0.0, 0.8536, 0.2929, 0.933, 0.5, 0.933, 0.5, 0.8536, 0.2929, 0.275, 0.1835, 0.0, 0.0, 0.2232, 0.2232, 0.1835, 0.275, 0.2232, 0.2232, 0.0, 0.0, 0.3353, 0.1585, 0.0, 0.0, 0.275, 0.1835, 0.1585, 0.3353, 0.1835, 0.275, 0.0, 0.0, 0.15, 0.4, 0.1585, 0.3353, 0.0, 0.0, 0.4, 0.15, 0.0, 0.0, 0.3353, 0.1585, 1.0, 0.0, 0.6165, 0.275, 0.6415, 0.3353, 1.0, 0.0, 0.5768, 0.2232, 0.6165, 0.275, 1.0, 0.0, 0.525, 0.1835, 0.5768, 0.2232, 1.0, 0.0, 0.4647, 0.1585, 0.525, 0.1835, 1.0, 0.0, 0.4, 0.15, 0.4647, 0.1585, 1.0, 0.0, 0.0, 0.0, 0.4, 0.15, 0.0, 1.0, 0.1585, 0.4647, 0.15, 0.4, 0.0, 1.0, 0.1835, 0.525, 0.1585, 0.4647, 0.0, 1.0, 0.2232, 0.5768, 0.1835, 0.525, 0.0, 1.0, 0.275, 0.6165, 0.2232, 0.5768, 0.0, 1.0, 0.3353, 0.6415, 0.275, 0.6165, 0.0, 1.0, 0.15, 0.4, 0.0, 0.0, 0.4, 0.65, 0.3353, 0.6415, 0.0, 1.0, 0.65, 0.4, 1.0, 0.0, 0.6415, 0.3353, 0.8147, 0.9915, 0.5768, 0.5768, 0.525, 0.6165, 0.75, 1.0, 1.0, 0.75, 0.6415, 0.4647, 0.6165, 0.525, 1.0, 0.75, 0.65, 0.4, 0.6415, 0.4647, 1.0, 0.75, 1.0, 0.0, 0.65, 0.4, 0.75, 1.0, 0.4647, 0.6415, 0.4, 0.65, 0.75, 1.0, 0.525, 0.6165, 0.4647, 0.6415, 0.2319, 0.55, 0.3268, 0.8, 0.3068, 0.8965, 0.1711, 0.7606, 0.75, 1.0, 0.4, 0.65, 0.0, 1.0, 0.875, 0.9665, 0.5768, 0.5768, 0.8147, 0.9915, 0.9665, 0.875, 0.9915, 0.8147, 0.5768, 0.5768, 0.9268, 0.9268, 0.9665, 0.875, 0.5768, 0.5768, 0.9268, 0.9268, 0.5768, 0.5768, 0.875, 0.9665, 0.25, 0.134, 0.3706, 0.03407, 0.3706, 0.03407, 0.25, 0.134, 1.0, 1.0, 0.983, 0.7412, 0.983, 0.7412, 1.0, 1.0, 0.75, 0.134, 0.8536, 0.2929, 0.8536, 0.2929, 0.75, 0.134, 0.6294, 0.03407, 0.75, 0.134, 0.75, 0.134, 0.6294, 0.03407, 0.1464, 0.2929, 0.25, 0.134, 0.25, 0.134, 0.1464, 0.2929, 0.3706, 0.03407, 0.5, 0.0, 0.5, 0.0, 0.3706, 0.03407, 0.0, 0.0, 0.0, 1.0, 1.0, 1.0, 1.0, 0.0, 0.06699, 0.5, 0.1464, 0.2929, 0.1464, 0.2929, 0.06699, 0.5, 0.5, 0.0, 0.6294, 0.03407, 0.6294, 0.03407, 0.5, 0.0, 0.0, 1.0, 0.01704, 0.7412, 0.01704, 0.7412, 0.0, 1.0, 0.0, 0.0, 0.0, 1.0, 1.0, 1.0, 1.0, 0.0, 0.01704, 0.7412, 0.06699, 0.5, 0.06699, 0.5, 0.01704, 0.7412, 0.983, 0.6294, 0.983, 0.3706, 1.0, 0.5, 0.8536, 0.8536, 0.983, 0.6294, 0.933, 0.75, 0.8536, 0.8536, 0.75, 0.933, 0.6294, 0.983, 0.8536, 0.8536, 0.6294, 0.983, 0.5, 1.0, 0.8536, 0.8536, 0.5, 1.0, 0.3706, 0.983, 0.8536, 0.8536, 0.3706, 0.983, 0.25, 0.933, 0.8536, 0.8536, 0.25, 0.933, 0.1464, 0.8536, 0.8536, 0.8536, 0.1464, 0.8536, 0.06699, 0.75, 0.8536, 0.8536, 0.06699, 0.75, 0.01704, 0.6294, 0.8536, 0.8536, 0.01704, 0.6294, 0.0, 0.5, 0.8536, 0.8536, 0.0, 0.5, 0.01704, 0.3706, 0.8536, 0.8536, 0.01704, 0.3706, 0.06699, 0.25, 0.8536, 0.8536, 0.06699, 0.25, 0.1464, 0.1464, 0.8536, 0.8536, 0.1464, 0.1464, 0.25, 0.06699, 0.8536, 0.8536, 0.25, 0.06699, 0.3706, 0.01704, 0.8536, 0.8536, 0.3706, 0.01704, 0.5, 0.0, 0.8536, 0.8536, 0.5, 0.0, 0.6294, 0.01704, 0.8536, 0.8536, 0.6294, 0.01704, 0.75, 0.06699, 0.8536, 0.8536, 0.75, 0.06699, 0.8536, 0.1464, 0.8536, 0.8536, 0.8536, 0.1464, 0.933, 0.25, 0.8536, 0.8536, 0.933, 0.25, 0.983, 0.3706, 0.8536, 0.8536, 0.983, 0.3706, 0.983, 0.6294, 0.01704, 0.7412, 0.01022, 1.0, 0.0, 1.0, 0.3068, 0.8965, 0.3, 1.0, 0.2224, 1.0, 0.9898, 1.0, 0.983, 0.7412, 1.0, 1.0, 0.7, 1.0, 0.6932, 0.8965, 0.7776, 1.0, 0.06792, 0.3145, 0.01704, 0.2588, 0.01022, 0.0, 0.04019, 0.0, 0.06792, 0.6855, 0.08787, 1.0, 0.04019, 1.0, 0.5798, 0.09436, 0.4202, 0.09436, 0.5, 0.0, 0.6294, 0.03407, 0.1478, 0.4089, 0.06699, 0.5, 0.1464, 0.2929, 0.08787, 0.0, 0.15, 0.0, 0.1711, 0.2394, 0.06792, 0.3145, 0.1711, 0.7606, 0.2224, 1.0, 0.15, 1.0, 0.3268, 0.2, 0.2319, 0.45, 0.1711, 0.2394, 0.3068, 0.1035, 0.1711, 0.7606, 0.3068, 0.8965, 0.2224, 1.0, 0.7299, 0.2036, 0.5798, 0.09436, 0.6294, 0.03407, 0.75, 0.134, 0.4202, 0.09436, 0.2701, 0.2036, 0.25, 0.134, 0.3706, 0.03407, 0.2319, 0.55, 0.3586, 0.7172, 0.3268, 0.8, 0.07143, 1.0, 0.05294, 0.983, 0.05294, 0.01704, 0.07143, 0.0, 0.4202, 0.09436, 0.3706, 0.03407, 0.5, 0.0, 0.2319, 0.45, 0.3586, 0.2828, 0.4, 0.3464, 0.325, 0.6062, 0.3586, 0.7172, 0.2319, 0.55, 0.325, 0.3938, 0.4, 0.6536, 0.2319, 0.45, 0.325, 0.6062, 0.2701, 0.7964, 0.1478, 0.5911, 0.8522, 0.5911, 0.9321, 0.3145, 0.983, 0.2588, 0.933, 0.5, 0.4392, 0.3106, 0.5, 0.6, 0.4482, 0.6136, 0.8522, 0.4089, 0.9321, 0.6855, 0.8289, 0.7606, 0.7681, 0.55, 0.9, 0.274, 0.0, 0.0, 0.0, 1.0, 1.0, 1.0, 0.7299, 0.7964, 0.8522, 0.5911, 0.8536, 0.7071, 0.75, 0.866, 0.8289, 0.7606, 0.6932, 0.8965, 0.6732, 0.8, 0.7681, 0.55, 0.675, 0.6062, 0.7681, 0.45, 0.8522, 0.5911, 0.7299, 0.7964, 0.8522, 0.4089, 0.8536, 0.2929, 0.933, 0.5, 0.7299, 0.2036, 0.8522, 0.4089, 0.7681, 0.55, 0.675, 0.3938, 0.4392, 0.3106, 0.4482, 0.6136, 0.4, 0.6536, 0.325, 0.3938, 0.6414, 0.2828, 0.7681, 0.45, 0.675, 0.6062, 0.6, 0.3464, 0.4202, 0.9056, 0.5798, 0.9056, 0.6294, 0.9659, 0.5, 1.0, 0.9898, 0.0, 0.983, 0.2588, 0.9321, 0.3145, 0.9598, 0.0, 0.9321, 0.6855, 0.9598, 1.0, 0.9121, 1.0, 0.7681, 0.55, 0.6732, 0.8, 0.6414, 0.7172, 0.325, 0.3938, 0.2319, 0.55, 0.1478, 0.4089, 0.2701, 0.2036, 0.4392, 0.6894, 0.5, 0.4, 0.5518, 0.3864, 0.5608, 0.6894, 0.8289, 0.7606, 0.7776, 1.0, 0.6932, 0.8965, 0.06792, 0.6855, 0.1478, 0.4089, 0.2319, 0.55, 0.1711, 0.7606, 0.9121, 0.0, 0.9321, 0.3145, 0.8289, 0.2394, 0.85, 0.0, 0.8289, 0.7606, 0.85, 1.0, 0.7776, 1.0, 1.0, 0.0, 0.07143, 0.0, 0.07143, 1.0, 1.0, 1.0, 0.07143, 0.0, 0.0, 0.5, 0.002434, 0.6294, 0.07143, 0.0, 0.002434, 0.6294, 0.00957, 0.75, 0.07143, 0.0, 0.00957, 0.75, 0.02092, 0.8536, 0.07143, 0.0, 0.02092, 0.8536, 0.03571, 0.933, 0.07143, 0.0, 0.03571, 0.933, 0.05294, 0.983, 0.07143, 0.0, 0.05294, 0.983, 0.07143, 1.0, 0.07143, 0.0, 0.05294, 0.01704, 0.03571, 0.06699, 0.07143, 0.0, 0.03571, 0.06699, 0.02092, 0.1464, 0.07143, 0.0, 0.02092, 0.1464, 0.00957, 0.25, 0.07143, 0.0, 0.00957, 0.25, 0.002434, 0.3706, 0.07143, 0.0, 0.002434, 0.3706, 0.0, 0.5, 1.0, 1.0, 0.0, 1.0, 0.0, 0.0, 1.0, 0.0, 0.07143, 1.0, 0.07143, 0.0, 1.0, 0.0, 1.0, 1.0, 0.07143, 1.0, 0.05294, 0.983, 0.03571, 0.933, 0.07143, 1.0, 0.03571, 0.933, 0.02092, 0.8536, 0.07143, 1.0, 0.02092, 0.8536, 0.00957, 0.75, 0.02092, 0.1464, 0.002434, 0.3706, 0.00957, 0.25, 0.07143, 0.0, 0.00957, 0.75, 0.002434, 0.6294, 0.07143, 0.0, 0.002434, 0.6294, 0.0, 0.5, 0.07143, 0.0, 0.0, 0.5, 0.002434, 0.3706, 0.07143, 0.0, 0.02092, 0.1464, 0.03571, 0.06699, 0.07143, 0.0, 0.03571, 0.06699, 0.05294, 0.01704, 0.07143, 0.0, 0.07143, 1.0, 0.00957, 0.75, 0.07143, 0.0, 0.002434, 0.3706, 0.02092, 0.1464, 0.0, 0.0, 0.0, 1.0, 1.0, 1.0, 1.0, 0.0, 1.0, 0.0, 0.07143, 0.0, 0.07143, 1.0, 1.0, 1.0, 0.07143, 0.0, 0.0, 0.5, 0.002434, 0.6294, 0.07143, 0.0, 0.002434, 0.6294, 0.00957, 0.75, 0.07143, 0.0, 0.00957, 0.75, 0.02092, 0.8536, 0.07143, 0.0, 0.02092, 0.8536, 0.03571, 0.933, 0.07143, 0.0, 0.03571, 0.933, 0.05294, 0.983, 0.07143, 0.0, 0.05294, 0.983, 0.07143, 1.0, 0.07143, 0.0, 0.05294, 0.01704, 0.03571, 0.06699, 0.07143, 0.0, 0.03571, 0.06699, 0.02092, 0.1464, 0.07143, 0.0, 0.02092, 0.1464, 0.00957, 0.25, 0.07143, 0.0, 0.00957, 0.25, 0.002434, 0.3706, 0.07143, 0.0, 0.002434, 0.3706, 0.0, 0.5, 1.0, 1.0, 0.0, 1.0, 0.0, 0.0, 1.0, 0.0, 0.07143, 1.0, 0.07143, 0.0, 1.0, 0.0, 1.0, 1.0, 0.07143, 1.0, 0.05294, 0.983, 0.03571, 0.933, 0.07143, 1.0, 0.03571, 0.933, 0.02092, 0.8536, 0.07143, 1.0, 0.02092, 0.8536, 0.00957, 0.75, 0.02092, 0.1464, 0.002434, 0.3706, 0.00957, 0.25, 0.07143, 0.0, 0.00957, 0.75, 0.002434, 0.6294, 0.07143, 0.0, 0.002434, 0.6294, 0.0, 0.5, 0.07143, 0.0, 0.0, 0.5, 0.002434, 0.3706, 0.07143, 0.0, 0.02092, 0.1464, 0.03571, 0.06699, 0.07143, 0.0, 0.03571, 0.06699, 0.05294, 0.01704, 0.07143, 0.0, 0.07143, 1.0, 0.00957, 0.75, 0.07143, 0.0, 0.002434, 0.3706, 0.02092, 0.1464, 1.0, 1.0, 0.0, 1.0, 0.0, 0.0, 1.0, 0.0, 1.0, 1.0, 0.07143, 1.0, 0.07143, 0.0, 1.0, 0.0, 0.07143, 1.0, 0.0, 0.5, 0.002434, 0.3706, 0.07143, 1.0, 0.002434, 0.3706, 0.00957, 0.25, 0.07143, 1.0, 0.00957, 0.25, 0.02092, 0.1464, 0.07143, 1.0, 0.02092, 0.1464, 0.03571, 0.06699, 0.07143, 1.0, 0.03571, 0.06699, 0.05294, 0.01704, 0.07143, 1.0, 0.05294, 0.01704, 0.07143, 0.0, 0.07143, 1.0, 0.05294, 0.983, 0.03571, 0.933, 0.07143, 1.0, 0.03571, 0.933, 0.02092, 0.8536, 0.07143, 1.0, 0.02092, 0.8536, 0.00957, 0.75, 0.07143, 1.0, 0.00957, 0.75, 0.002434, 0.6294, 0.07143, 1.0, 0.002434, 0.6294, 0.0, 0.5, 0.0, 0.0, 0.0, 1.0, 1.0, 1.0, 1.0, 0.0, 0.07143, 0.0, 0.07143, 1.0, 1.0, 1.0, 1.0, 0.0, 0.03571, 0.933, 0.00957, 0.75, 0.02092, 0.8536, 0.07143, 1.0, 0.07143, 0.0, 0.05294, 0.01704, 0.07143, 1.0, 0.05294, 0.01704, 0.03571, 0.06699, 0.07143, 1.0, 0.03571, 0.06699, 0.02092, 0.1464, 0.07143, 1.0, 0.02092, 0.1464, 0.00957, 0.25, 0.07143, 1.0, 0.00957, 0.25, 0.002434, 0.3706, 0.07143, 1.0, 0.002434, 0.3706, 0.0, 0.5, 0.07143, 1.0, 0.0, 0.5, 0.002434, 0.6294, 0.07143, 1.0, 0.002434, 0.6294, 0.00957, 0.75, 0.07143, 1.0, 0.03571, 0.933, 0.05294, 0.983, 0.07143, 1.0, 0.00957, 0.75, 0.03571, 0.933, 0.0, 0.0, 0.0, 1.0, 1.0, 1.0, 1.0, 0.0, 1.0, 0.0, 0.07143, 0.0, 0.07143, 1.0, 1.0, 1.0, 0.05294, 0.01704, 0.03571, 0.06699, 0.02092, 0.1464, 0.07143, 0.0, 0.0, 0.5, 0.002434, 0.6294, 0.07143, 0.0, 0.002434, 0.6294, 0.00957, 0.75, 0.07143, 0.0, 0.00957, 0.75, 0.02092, 0.8536, 0.07143, 0.0, 0.02092, 0.8536, 0.03571, 0.933, 0.07143, 0.0, 0.03571, 0.933, 0.05294, 0.983, 0.07143, 0.0, 0.05294, 0.983, 0.07143, 1.0, 0.07143, 0.0, 0.02092, 0.1464, 0.00957, 0.25, 0.07143, 0.0, 0.00957, 0.25, 0.002434, 0.3706, 0.07143, 0.0, 0.002434, 0.3706, 0.0, 0.5, 0.07143, 0.0, 0.05294, 0.01704, 0.02092, 0.1464, 1.0, 1.0, 0.0, 1.0, 0.0, 0.0, 1.0, 0.0, 0.07143, 1.0, 0.07143, 0.0, 1.0, 0.0, 1.0, 1.0, 0.07143, 0.0, 0.07143, 1.0, 0.05294, 0.983, 0.07143, 0.0, 0.05294, 0.983, 0.03571, 0.933, 0.07143, 0.0, 0.03571, 0.933, 0.02092, 0.8536, 0.07143, 0.0, 0.02092, 0.8536, 0.00957, 0.75, 0.07143, 0.0, 0.00957, 0.75, 0.002434, 0.6294, 0.07143, 0.0, 0.002434, 0.6294, 0.0, 0.5, 0.07143, 0.0, 0.0, 0.5, 0.002434, 0.3706, 0.07143, 0.0, 0.002434, 0.3706, 0.00957, 0.25, 0.07143, 0.0, 0.00957, 0.25, 0.02092, 0.1464, 0.07143, 0.0, 0.02092, 0.1464, 0.03571, 0.06699, 0.07143, 0.0, 0.03571, 0.06699, 0.05294, 0.01704, 1.0, 1.0, 0.0, 1.0, 0.0, 0.0, 1.0, 0.0, 1.0, 1.0, 0.07143, 1.0, 0.07143, 0.0, 1.0, 0.0, 0.07143, 1.0, 0.0, 0.5, 0.002434, 0.3706, 0.07143, 1.0, 0.002434, 0.3706, 0.00957, 0.25, 0.07143, 1.0, 0.00957, 0.25, 0.02092, 0.1464, 0.07143, 1.0, 0.02092, 0.1464, 0.03571, 0.06699, 0.07143, 1.0, 0.03571, 0.06699, 0.05294, 0.01704, 0.07143, 1.0, 0.05294, 0.01704, 0.07143, 0.0, 0.07143, 1.0, 0.05294, 0.983, 0.03571, 0.933, 0.07143, 1.0, 0.03571, 0.933, 0.02092, 0.8536, 0.07143, 1.0, 0.02092, 0.8536, 0.00957, 0.75, 0.07143, 1.0, 0.00957, 0.75, 0.002434, 0.6294, 0.07143, 1.0, 0.002434, 0.6294, 0.0, 0.5, 0.0, 0.0, 0.0, 1.0, 1.0, 1.0, 1.0, 0.0, 0.07143, 0.0, 0.07143, 1.0, 1.0, 1.0, 1.0, 0.0, 0.05294, 0.983, 0.002434, 0.6294, 0.00957, 0.75, 0.05294, 0.983, 0.00957, 0.75, 0.02092, 0.8536, 0.05294, 0.983, 0.02092, 0.8536, 0.03571, 0.933, 0.07143, 1.0, 0.07143, 0.0, 0.05294, 0.01704, 0.07143, 1.0, 0.05294, 0.01704, 0.03571, 0.06699, 0.07143, 1.0, 0.03571, 0.06699, 0.02092, 0.1464, 0.07143, 1.0, 0.02092, 0.1464, 0.00957, 0.25, 0.07143, 1.0, 0.00957, 0.25, 0.002434, 0.3706, 0.07143, 1.0, 0.002434, 0.3706, 0.0, 0.5, 0.07143, 1.0, 0.0, 0.5, 0.002434, 0.6294, 0.07143, 1.0, 0.002434, 0.6294, 0.05294, 0.983, 1.0, 1.0, 0.0, 1.0, 0.0, 0.0, 1.0, 0.0, 1.0, 1.0, 0.07143, 1.0, 0.07143, 0.0, 1.0, 0.0, 0.05294, 0.983, 0.0, 0.5, 0.002434, 0.3706, 0.05294, 0.983, 0.002434, 0.3706, 0.00957, 0.25, 0.05294, 0.983, 0.00957, 0.25, 0.02092, 0.1464, 0.05294, 0.983, 0.02092, 0.1464, 0.03571, 0.06699, 0.05294, 0.983, 0.03571, 0.06699, 0.05294, 0.01704, 1.0, 1.0, 1.0, 0.0, 0.0, 0.0, 0.1626, 0.9, 0.05294, 0.983, 0.03571, 0.933, 0.02092, 0.8536, 0.05294, 0.983, 0.02092, 0.8536, 0.00957, 0.75, 0.05294, 0.983, 0.00957, 0.75, 0.002434, 0.6294, 0.05294, 0.983, 0.002434, 0.6294, 0.0, 0.5, 0.07143, 0.0, 0.07143, 1.0, 1.0, 1.0, 1.0, 0.0, 1.0, 1.0, 1.0, 0.7412, 0.0, 0.7412, 0.0, 1.0, 0.05294, 0.983, 0.002434, 0.6294, 0.00957, 0.75, 0.05294, 0.983, 0.00957, 0.75, 0.02092, 0.8536, 0.05294, 0.983, 0.02092, 0.8536, 0.03571, 0.933, 0.07143, 1.0, 0.07143, 0.0, 0.05294, 0.01704, 0.07143, 1.0, 0.05294, 0.01704, 0.03571, 0.06699, 0.07143, 1.0, 0.03571, 0.06699, 0.02092, 0.1464, 0.07143, 1.0, 0.02092, 0.1464, 0.00957, 0.25, 0.07143, 1.0, 0.00957, 0.25, 0.002434, 0.3706, 0.07143, 1.0, 0.002434, 0.3706, 0.0, 0.5, 0.07143, 1.0, 0.0, 0.5, 0.002434, 0.6294, 0.07143, 1.0, 0.002434, 0.6294, 0.05294, 0.983, 0.0, 0.0, 0.0, 0.03407, 1.0, 0.03407, 1.0, 0.0, 1.0, 0.7412, 1.0, 0.5, 0.0, 0.5, 0.0, 0.7412, 1.0, 0.0, 1.0, 0.03407, 0.0, 0.03407, 0.0, 0.0, 1.0, 0.134, 1.0, 0.03407, 0.0, 0.03407, 0.0, 0.134, 1.0, 0.2929, 1.0, 0.134, 0.0, 0.134, 0.0, 0.2929, 1.0, 0.5, 1.0, 0.2929, 0.0, 0.2929, 0.0, 0.5, 0.0, 0.134, 0.0, 0.03407, 1.0, 0.03407, 1.0, 0.134, 0.0, 0.5, 0.0, 0.2929, 1.0, 0.2929, 1.0, 0.5, 1.0, 1.0, 1.0, 0.7412, 0.0, 0.7412, 0.0, 1.0, 0.0, 0.2929, 0.0, 0.134, 1.0, 0.134, 1.0, 0.2929, 0.0, 0.7412, 0.0, 0.5, 1.0, 0.5, 1.0, 0.7412, 0.0, 1.0, 0.0, 0.7412, 1.0, 0.7412, 1.0, 1.0, 0.0, 1.0, 0.0, 0.7412, 1.0, 0.7412, 1.0, 1.0, 1.0, 0.0, 1.0, 0.03407, 0.0, 0.03407, 0.0, 0.0, 0.0, 0.5, 0.0, 0.7412, 1.0, 0.7412, 1.0, 0.5, 1.0, 0.5, 1.0, 0.7412, 0.0, 0.7412, 0.0, 0.5, 1.0, 0.2929, 1.0, 0.5, 0.0, 0.5, 0.0, 0.2929, 1.0, 0.134, 1.0, 0.2929, 0.0, 0.2929, 0.0, 0.134, 1.0, 0.03407, 1.0, 0.134, 0.0, 0.134, 0.0, 0.03407, 1.0, 0.5, 1.0, 0.7412, 0.0, 0.7412, 0.0, 0.5, 0.0, 0.2929, 0.0, 0.5, 1.0, 0.5, 1.0, 0.2929, 0.0, 0.134, 0.0, 0.2929, 1.0, 0.2929, 1.0, 0.134, 0.0, 0.03407, 0.0, 0.134, 1.0, 0.134, 1.0, 0.03407, 0.0, 0.0, 0.0, 0.03407, 1.0, 0.03407, 1.0, 0.0, 1.0, 1.0, 1.0, 0.7412, 0.0, 0.7412, 0.0, 1.0, 0.0, 0.03407, 0.0, 0.134, 1.0, 0.134, 1.0, 0.03407, 0.0, 0.2929, 0.0, 0.5, 1.0, 0.5, 1.0, 0.2929, 0.0, 0.0, 0.0, 0.03407, 1.0, 0.03407, 1.0, 0.0, 1.0, 0.03407, 1.0, 0.134, 0.0, 0.134, 0.0, 0.03407, 0.0, 0.5, 0.0, 0.7412, 1.0, 0.7412, 1.0, 0.5, 0.0, 0.134, 0.0, 0.2929, 1.0, 0.2929, 1.0, 0.134, 0.0, 1.0, 0.0, 0.7412, 1.0, 0.7412, 1.0, 1.0, 1.0, 0.0, 1.0, 0.03407, 0.0, 0.03407, 0.0, 0.0, 1.0, 0.0, 1.0, 0.03407, 0.0, 0.03407, 0.0, 0.0, 1.0, 0.2929, 1.0, 0.5, 0.0, 0.5, 0.0, 0.2929, 1.0, 0.134, 1.0, 0.2929, 0.0, 0.2929, 0.0, 0.134, 1.0, 0.7412, 1.0, 1.0, 0.0, 1.0, 0.0, 0.7412, 0.0, 0.7412, 0.0, 0.5, 1.0, 0.5, 1.0, 0.7412, 0.0, 0.2929, 0.0, 0.134, 1.0, 0.134, 1.0, 0.2929, 1.0, 0.134, 1.0, 0.2929, 0.0, 0.2929, 0.0, 0.134, 1.0, 0.03407, 1.0, 0.134, 0.0, 0.134, 0.0, 0.03407, 0.0, 0.134, 0.0, 0.03407, 1.0, 0.03407, 1.0, 0.134, 0.0, 0.5, 0.0, 0.2929, 1.0, 0.2929, 1.0, 0.5, 1.0, 0.0, 1.0, 0.03407, 0.0, 0.03407, 0.0, 0.0, 1.0, 0.0, 1.0, 0.03407, 0.0, 0.03407, 0.0, 0.0, 1.0, 0.5, 1.0, 0.7412, 0.0, 0.7412, 0.0, 0.5, 0.0, 0.7412, 0.0, 0.5, 1.0, 0.5, 1.0, 0.7412, 1.0, 0.2929, 1.0, 0.5, 0.0, 0.5, 0.0, 0.2929, 1.0, 0.7412, 1.0, 1.0, 0.0, 1.0, 0.0, 0.7412, 0.0, 0.2929, 0.0, 0.134, 1.0, 0.134, 1.0, 0.2929, 1.0, 0.03407, 1.0, 0.134, 0.0, 0.134, 0.0, 0.03407, 0.0, 1.0, 0.0, 0.7412, 1.0, 0.7412, 1.0, 1.0, 1.0, 0.134, 1.0, 0.2929, 0.0, 0.2929, 0.0, 0.134, 0.0, 0.134, 0.0, 0.03407, 1.0, 0.03407, 1.0, 0.134, 0.0, 0.5, 0.0, 0.2929, 1.0, 0.2929, 1.0, 0.5, 1.0, 0.0, 1.0, 0.03407, 0.0, 0.03407, 0.0, 0.0, 1.0, 0.7412, 1.0, 1.0, 0.0, 1.0, 0.0, 0.7412, 1.0, 0.5, 1.0, 0.7412, 0.0, 0.7412, 0.0, 0.5, 1.0, 0.2929, 1.0, 0.5, 0.0, 0.5, 0.0, 0.2929, 1.0, 0.0, 1.0, 0.03407, 0.0, 0.03407, 0.0, 0.0, 0.0, 0.5, 0.0, 0.2929, 1.0, 0.2929, 1.0, 0.5, 0.0, 0.134, 0.0, 0.03407, 1.0, 0.03407, 1.0, 0.134, 0.0, 1.0, 0.0, 0.7412, 1.0, 0.7412, 1.0, 1.0, 0.0, 0.7412, 0.0, 0.5, 1.0, 0.5, 1.0, 0.7412, 1.0, 0.134, 1.0, 0.2929, 0.0, 0.2929, 0.0, 0.134, 0.0, 0.2929, 0.0, 0.134, 1.0, 0.134, 1.0, 0.2929, 1.0, 0.03407, 1.0, 0.134, 0.0, 0.134, 0.0, 0.03407, 0.0, 0.7071, 1.0, 0.7071, 1.0, 0.866, 0.0, 0.866, 1.0, 0.0, 1.0, 0.03407, 0.0, 0.03407, 0.0, 0.0, 0.0, 1.0, 0.0, 0.0, 1.0, 0.0, 1.0, 1.0, 1.0, 0.2929, 1.0, 0.5, 0.0, 0.5, 0.0, 0.2929, 1.0, 0.5, 1.0, 0.7412, 0.0, 0.7412, 0.0, 0.5, 1.0, 0.7412, 1.0, 1.0, 0.0, 1.0, 0.0, 0.7412, 0.2813, 0.8137, 0.2813, 0.1863, 0.3057, 0.1863, 0.3057, 0.8137])
me_shape_9_indexedfaceset_081.materials.append(mat_plastic_chip)
me_shape_9_indexedfaceset_081.materials.append(mat_metal_pins)
me_shape_9_indexedfaceset_081.update()
me_shape_9_indexedfaceset_081.normals_split_custom_set([tuple(v) for v in zip(*[iter([0.9659, 0.0, -0.2588, 0.866, 0.0, -0.5, 0.8588, 0.1291, -0.4958, 0.9569, 0.1298, -0.2598, 0.265, 0.1174, 0.9571, -1.111e-06, 0.2675, 0.9636, 0.0, 0.06505, 0.9979, 0.05078, 0.9927, 0.1097, 5.885e-08, 0.9975, 0.07082, 4.258e-07, 0.9655, 0.2605, -9.267e-07, 0.2675, -0.9636, 0.265, 0.1174, -0.9571, 0.0, 0.06505, -0.9979, 5.885e-08, 0.9975, -0.07083, 0.05068, 0.9927, -0.1097, 4.309e-07, 0.9655, -0.2605, -0.3133, 0.4943, 0.8108, -0.558, 0.499, 0.663, -0.4959, 0.1282, 0.8589, -0.2649, 0.1174, 0.9571, 6.161e-07, 0.7023, -0.7119, -0.3133, 0.4943, -0.8108, -0.2028, 0.8522, -0.4822, 2.866e-05, 0.8598, -0.5107, 0.3133, 0.4943, 0.8109, 8.301e-06, 0.7023, 0.7119, -6.224e-07, 0.4938, 0.8695, 0.558, 0.499, 0.663, 0.4959, 0.1282, 0.8589, 0.7039, 0.1294, 0.6985, 0.0, 1.0, -5.997e-08, 0.0, 1.0, -7.974e-08, 0.0, 1.0, -4.955e-08, 0.0, 1.0, -1.563e-06, 0.3133, 0.4943, -0.8108, 0.558, 0.499, -0.663, 0.4959, 0.1282, -0.8589, 0.265, 0.1174, -0.9571, 0.2028, 0.8522, 0.4822, 4.258e-07, 0.9655, 0.2605, 2.872e-06, 0.8598, 0.5107, 0.2028, 0.8522, 0.4822, 0.05078, 0.9927, 0.1097, 4.258e-07, 0.9655, 0.2605, 0.558, 0.499, -0.663, 0.7517, 0.4966, -0.434, 0.8588, 0.1291, -0.4958, 0.7039, 0.1294, -0.6985, -0.558, 0.499, 0.663, -0.7517, 0.4966, 0.434, -0.8588, 0.1291, 0.4958, -0.704, 0.1293, 0.6984, 0.3357, 0.8528, 0.4, 0.1002, 0.99, 0.09953, 0.07041, 0.9901, 0.1216, -0.8532, 0.499, 0.1518, -0.7517, 0.4966, 0.434, -0.452, 0.853, 0.261, -0.5144, 0.8527, 0.0909, 0.558, 0.499, -0.663, 0.3133, 0.4943, -0.8108, 0.2032, 0.8523, -0.482, 0.3358, 0.8527, -0.4, 0.0, 1.0, -6.837e-07, 0.0, 1.0, -1.16e-06, 0.0, 1.0, -3.349e-06, 0.0, 1.0, 4.709e-07, -0.1359, 0.99, 0.0374, -0.5144, 0.8527, 0.0909, -0.452, 0.853, 0.261, -0.1223, 0.99, 0.07062, 0.8532, 0.499, -0.1517, 0.9917, 0.1282, -1.789e-05, 0.9569, 0.1298, -0.2598, 0.3357, 0.8528, 0.4, 0.07041, 0.9901, 0.1216, 0.05078, 0.9927, 0.1097, 0.2028, 0.8522, 0.4822, 0.8532, 0.499, -0.1517, 0.7517, 0.4966, -0.434, 0.452, 0.853, -0.261, 0.5144, 0.8527, -0.09083, -0.7517, 0.4966, -0.434, -0.558, 0.499, -0.663, -0.704, 0.1293, -0.6984, -0.8588, 0.1291, -0.4958, 0.8532, 0.499, 0.1518, 0.7517, 0.4966, 0.434, 0.8588, 0.1291, 0.4958, 0.9568, 0.1293, 0.2604, 0.5144, 0.8527, -0.09083, 0.1357, 0.99, -0.03761, 0.1405, 0.9901, -0.0001102, -0.8532, 0.499, -0.1517, -0.8532, 0.499, 0.1518, -0.5144, 0.8527, 0.0909, -0.5143, 0.8528, -0.09079, 0.558, 0.499, -0.663, 0.7039, 0.1294, -0.6985, 0.4959, 0.1282, -0.8589, -0.7517, 0.4966, -0.434, -0.8532, 0.499, -0.1517, -0.5143, 0.8528, -0.09079, -0.452, 0.853, -0.261, 0.5144, 0.8527, 0.09081, 0.1359, 0.99, 0.03741, 0.1222, 0.99, 0.07053, 0.452, 0.853, 0.261, -0.3359, 0.8527, 0.4001, -0.1004, 0.99, 0.09891, -0.1223, 0.99, 0.07062, -0.452, 0.853, 0.261, -0.558, 0.499, -0.663, -0.3133, 0.4943, -0.8108, -0.265, 0.1174, -0.9571, -0.4959, 0.1282, -0.8589, -0.3133, 0.4943, 0.8108, -0.2649, 0.1174, 0.9571, -1.111e-06, 0.2675, 0.9636, -6.224e-07, 0.4938, 0.8695, 0.3133, 0.4943, -0.8108, 2.485e-09, 0.4939, -0.8695, 6.161e-07, 0.7023, -0.7119, 0.3358, 0.8527, -0.4, 0.07022, 0.9901, -0.1217, 0.1004, 0.99, -0.099, 0.7517, 0.4966, 0.434, 0.8532, 0.499, 0.1518, 0.5144, 0.8527, 0.09081, 0.452, 0.853, 0.261, -0.2035, 0.8524, 0.4817, -0.3133, 0.4943, 0.8108, 8.301e-06, 0.7023, 0.7119, 2.872e-06, 0.8598, 0.5107, 0.2032, 0.8523, -0.482, 4.309e-07, 0.9655, -0.2605, 0.05068, 0.9927, -0.1097, 0.3133, 0.4943, 0.8109, 0.558, 0.499, 0.663, 0.3357, 0.8528, 0.4, 0.2028, 0.8522, 0.4822, 0.2032, 0.8523, -0.482, 2.866e-05, 0.8598, -0.5107, 4.309e-07, 0.9655, -0.2605, -0.1405, 0.9901, -2.056e-05, -0.5143, 0.8528, -0.09079, -0.5144, 0.8527, 0.0909, -0.1359, 0.99, 0.0374, 0.5, 0.0, -0.866, 0.2588, 0.0, -0.9659, 0.265, 0.1174, -0.9571, 0.4959, 0.1282, -0.8589, 0.7071, 0.0, -0.7071, 0.5, 0.0, -0.866, 0.4959, 0.1282, -0.8589, 0.7039, 0.1294, -0.6985, 0.0, -1.0, 0.0, 0.0, -1.0, 0.0, 0.0, -1.0, 0.0, 0.0, -1.0, 0.0, 0.866, 0.0, 0.5, 0.9659, 0.0, 0.2588, 0.9568, 0.1293, 0.2604, 0.8588, 0.1291, 0.4958, 1.0, 0.0, -7.272e-07, 0.9659, 0.0, -0.2588, 0.9569, 0.1298, -0.2598, 0.9917, 0.1282, -1.789e-05, 0.866, 0.0, -0.5, 0.7071, 0.0, -0.7071, 0.7039, 0.1294, -0.6985, 0.8588, 0.1291, -0.4958, 0.7071, 0.0, 0.7071, 0.866, 0.0, 0.5, 0.8588, 0.1291, 0.4958, 0.7039, 0.1294, 0.6985, 0.0, 0.0, 1.0, 0.2588, 0.0, 0.9659, 0.265, 0.1174, 0.9571, 0.0, 0.06505, 0.9979, 0.5, 0.0, 0.866, 0.7071, 0.0, 0.7071, 0.7039, 0.1294, 0.6985, 0.4959, 0.1282, 0.8589, 0.2588, 0.0, -0.9659, 0.0, 0.0, -1.0, 0.0, 0.06505, -0.9979, 0.265, 0.1174, -0.9571, 0.9659, 0.0, 0.2588, 1.0, 0.0, -7.272e-07, 0.9917, 0.1282, -1.789e-05, 0.9568, 0.1293, 0.2604, 0.2588, 0.0, 0.9659, 0.5, 0.0, 0.866, 0.4959, 0.1282, 0.8589, 0.265, 0.1174, 0.9571, 0.0, -1.0, 0.0, 0.0, -1.0, 0.0, 0.0, -1.0, -2.647e-15, 0.0, -1.0, -6.777e-15, 0.0, -1.0, -2.647e-15, 0.0, -1.0, 0.0, 0.0, -1.0, -6.437e-16, 0.0, -1.0, -2.647e-15, 0.0, -1.0, -6.777e-15, 0.0, -1.0, 0.0, 0.0, -1.0, -2.647e-15, 0.0, -1.0, -6.437e-16, 0.0, -1.0, 2.894e-15, 0.0, -1.0, 0.0, 0.0, -1.0, 0.0, 0.0, -1.0, 0.0, 0.0, -1.0, 6.437e-16, 0.0, -1.0, 0.0, 0.0, -1.0, 0.0, 0.0, -1.0, 6.777e-15, 0.0, -1.0, 2.647e-15, 0.0, -1.0, 0.0, 0.0, -1.0, 0.0, 0.0, -1.0, 2.647e-15, 0.0, -1.0, 0.0, 0.0, -1.0, 0.0, 0.0, -1.0, 2.647e-15, 0.0, -1.0, 0.0, 0.0, -1.0, -2.647e-15, 0.0, -1.0, 6.777e-15, 0.0, -1.0, 0.0, 0.0, -1.0, 2.647e-15, 0.0, -1.0, 0.0, 0.0, -1.0, 0.0, 0.0, -1.0, 0.0, 0.0, -1.0, 0.0, 0.0, -1.0, 0.0, 0.0, -1.0, 0.0, 0.0, -1.0, 0.0, 0.0, -1.0, 0.0, 0.0, -1.0, 0.0, 0.0, -1.0, -6.437e-16, 0.0, -1.0, -6.777e-15, 0.0, -1.0, 0.0, 0.0, -1.0, 6.437e-16, 0.0, -1.0, 6.777e-15, 0.0, -1.0, 2.647e-15, 0.0, -1.0, 0.0, 0.0, -1.0, 6.437e-16, 0.0, -1.0, 2.647e-15, 0.0, -1.0, -1.946e-15, 0.0, -1.0, -2.894e-15, 0.0, -1.0, -1.126e-14, 0.0, -1.0, -1.946e-15, 0.0, -1.0, 0.0, 0.0, -1.0, -2.894e-15, 1.0, 0.0, 0.0, 1.0, 0.0, 0.0, 1.0, 0.0, 0.0, 1.0, 0.0, 0.0, 0.0, -1.0, 0.0, 0.0, -1.0, -1.946e-15, 0.0, -1.0, -1.126e-14, 0.0, -1.0, 0.0, 0.0, -1.0, -2.894e-15, 0.0, -1.0, 0.0, 0.0, -1.0, 0.0, 0.0, -1.0, 0.0, 0.0, -1.0, 0.0, 0.0, -1.0, 0.0, 0.0, -1.0, 0.0, -0.2588, 0.0, -0.9659, -0.2588, 0.0, -0.9659, -0.5, 0.0, -0.866, -0.5, 0.0, -0.866, 0.0, -1.0, 1.946e-15, 0.0, -1.0, 0.0, 0.0, -1.0, 1.126e-14, 0.0, -1.0, 1.946e-15, 0.0, -1.0, 1.126e-14, 0.0, -1.0, 2.894e-15, 0.0, -1.0, 1.946e-15, 0.0, -1.0, 2.894e-15, 0.0, -1.0, 0.0, 0.0, -1.0, 1.946e-15, 0.0, -1.0, -1.946e-15, 0.0, -1.0, 0.0, 0.0, -1.0, 1.946e-15, 0.0, -1.0, 0.0, 0.0, -1.0, 0.0, 0.0, -1.0, -1.946e-15, 0.0, -1.0, -2.647e-15, 0.0, -1.0, 0.0, 0.0, -1.0, 2.647e-15, 0.0, -1.0, 1.946e-15, 0.0, -1.0, 0.0, -1.0, 0.0, 0.0, -1.0, 0.0, 0.0, -1.0, 0.0, 0.0, -1.0, 0.0, 0.0, -1.0, 0.0, 0.0, -1.0, 0.0, 0.0, 0.1357, 0.99, -0.03761, 0.5144, 0.8527, -0.09083, 0.452, 0.853, -0.261, 0.1225, 0.9899, -0.07075, 0.0, 1.0, -6.334e-08, 0.0, 1.0, 1.043e-06, 0.0, 1.0, -1.76e-07, 0.0, 1.0, -6.334e-08, 0.0, 1.0, 3.191e-06, 0.0, 1.0, 1.043e-06, 0.0, 1.0, -6.334e-08, 0.0, 1.0, 4.515e-06, 0.0, 1.0, 3.191e-06, 0.0, 1.0, -6.334e-08, 0.0, 1.0, -1.76e-07, 0.0, 1.0, 0.0, 0.0, 1.0, -7.974e-08, 0.0, 1.0, 0.0, 0.0, 1.0, -4.955e-08, -9.267e-07, 0.2675, -0.9636, -0.265, 0.1174, -0.9571, -0.3133, 0.4943, -0.8108, 2.485e-09, 0.4939, -0.8695, 0.0, 1.0, -5.997e-08, 0.0, 1.0, 3.154e-06, 0.0, 1.0, 4.515e-06, 0.0, 1.0, -5.997e-08, 0.0, 1.0, -1.563e-06, 0.0, 1.0, 3.154e-06, 0.0, 1.0, -5.997e-08, 0.0, 1.0, 4.515e-06, 0.0, 1.0, -6.334e-08, 0.0, 0.0, 1.0, 0.0, 0.0, 1.0, 0.0, 0.0, 1.0, 0.0, 0.0, 1.0, 0.0, 0.0, -1.0, 0.0, 0.0, -1.0, 0.0, 0.0, -1.0, 0.7517, 0.4966, -0.434, 0.8532, 0.499, -0.1517, 0.9569, 0.1298, -0.2598, 0.8588, 0.1291, -0.4958, 0.0, 0.0, -1.0, 0.0, 0.0, -1.0, 0.0, 0.0, -1.0, -0.9659, 0.0, -0.2588, -0.9659, 0.0, -0.2588, -0.9979, 0.0, -0.0654, -0.9979, 0.0, -0.0654, -0.0654, 0.0, -0.9979, -0.0654, 0.0, -0.9979, 0.0, 0.0, -1.0, 0.0, 0.0, -1.0, -0.866, 0.0, -0.5, -0.866, 0.0, -0.5, -0.9659, 0.0, -0.2588, -0.9659, 0.0, -0.2588, -0.5, 0.0, 0.866, -0.2588, 0.0, 0.9659, -0.2649, 0.1174, 0.9571, -0.4959, 0.1282, 0.8589, 0.8532, 0.499, 0.1518, 0.8532, 0.499, -0.1517, 0.5144, 0.8527, -0.09083, 0.5144, 0.8527, 0.09081, -0.5, 0.0, -0.866, -0.5, 0.0, -0.866, -0.7071, 0.0, -0.7071, -0.7071, 0.0, -0.7071, -0.2588, 0.0, -0.9659, -0.2588, 0.0, -0.9659, -0.0654, 0.0, -0.9979, -0.0654, 0.0, -0.9979, -0.7071, 0.0, 0.7071, -0.5, 0.0, 0.866, -0.4959, 0.1282, 0.8589, -0.704, 0.1293, 0.6984, 0.0, 1.0, 0.0, 0.0, 1.0, -1.786e-07, 0.0, 1.0, -4.706e-06, 0.0, 1.0, 3.369e-06, 0.0, 1.0, -4.706e-06, 0.0, 1.0, -1.786e-07, 0.0, 1.0, 0.0, 0.0, 1.0, -1.786e-07, 0.0, 1.0, 0.0, 0.0, 1.0, 2.629e-06, 0.0, 1.0, 3.369e-06, 0.0, 1.0, -1.786e-07, 0.0, 1.0, -8.957e-08, 0.0, 1.0, 2.629e-06, 0.0, 1.0, -1.786e-07, 0.0, 1.0, 3.583e-07, 0.0, 1.0, -1.786e-07, 0.0, 1.0, 0.0, 0.0, 1.0, 4.527e-07, 0.0, 1.0, 4.014e-06, 0.0, 1.0, 1.712e-06, 0.0, 1.0, 4.527e-07, 0.0, 1.0, 2.283e-06, 0.0, 1.0, 4.014e-06, 0.0, 1.0, 4.527e-07, 0.0, 1.0, -5.356e-06, 0.0, 1.0, 2.283e-06, 0.0, 1.0, 4.527e-07, 0.0, 1.0, 9.182e-07, 0.0, 1.0, -5.356e-06, 0.0, 1.0, 4.527e-07, 0.0, 1.0, 3.583e-07, 0.0, 1.0, 9.182e-07, 0.0, 1.0, 4.527e-07, 0.0, 1.0, -1.786e-07, 0.0, 1.0, 3.583e-07, 0.0, 1.0, -1.757e-07, 0.0, 1.0, -1.697e-06, 0.0, 1.0, -8.957e-08, 0.0, 1.0, -1.757e-07, 0.0, 1.0, -2.647e-06, 0.0, 1.0, -1.697e-06, 0.0, 1.0, -1.757e-07, 0.0, 1.0, 1.35e-06, 0.0, 1.0, -2.647e-06, 0.0, 1.0, -1.757e-07, 0.0, 1.0, -7.356e-07, 0.0, 1.0, 1.35e-06, 0.0, 1.0, -1.757e-07, 0.0, 1.0, 0.0, 0.0, 1.0, -7.356e-07, 0.0, 1.0, -1.757e-07, 0.0, 1.0, -8.957e-08, 0.0, 1.0, -1.786e-07, 0.0, 1.0, 1.515e-06, 0.0, 1.0, 0.0, 0.0, 1.0, -1.757e-07, 0.0, 1.0, 1.199e-06, 0.0, 1.0, 4.527e-07, 0.0, 1.0, 1.712e-06, 0.0, 1.0, 1.367e-06, 0.0, 1.0, 4.709e-07, 0.0, 1.0, -1.698e-06, 0.0, 1.0, 2.08e-06, 0.0, 1.0, -1.16e-06, 0.0, 1.0, 8.607e-07, 0.0, 1.0, -3.349e-06, 0.0, 1.0, -1.16e-06, 0.0, 1.0, 1.199e-06, 0.0, 1.0, 8.607e-07, 0.0, 1.0, -1.16e-06, 0.0, 1.0, 4.527e-07, 0.0, 1.0, 1.199e-06, 0.0, 1.0, 2.08e-06, 0.0, 1.0, 9.537e-07, 0.0, 1.0, 1.515e-06, 0.0, 1.0, 2.08e-06, 0.0, 1.0, -1.698e-06, 0.0, 1.0, 9.537e-07, -0.3359, 0.8527, -0.4001, -0.07036, 0.9901, -0.1216, -0.05066, 0.9927, -0.1097, -0.2028, 0.8522, -0.4822, 0.0, 1.0, 2.08e-06, 0.0, 1.0, 1.515e-06, 0.0, 1.0, -1.757e-07, 0.0, 1.0, -3.272e-06, 0.0, 1.0, 4.709e-07, 0.0, 1.0, 1.367e-06, 0.0, 1.0, 0.0, 0.0, 1.0, -6.837e-07, 0.0, 1.0, 4.709e-07, 0.0, 1.0, -3.002e-06, 0.0, 1.0, 0.0, 0.0, 1.0, 4.709e-07, 0.0, 1.0, -3.002e-06, 0.0, 1.0, 4.709e-07, 0.0, 1.0, -3.272e-06, -0.866, 0.0, -0.5, -0.9659, 0.0, -0.2588, -0.9569, 0.1298, -0.2598, -0.8588, 0.1291, -0.4958, 0.0, 0.06505, 0.9979, -0.2649, 0.1174, 0.9571, -0.2588, 0.0, 0.9659, 0.0, 0.0, 1.0, -0.866, 0.0, 0.5, -0.7071, 0.0, 0.7071, -0.704, 0.1293, 0.6984, -0.8588, 0.1291, 0.4958, -0.9659, 0.0, 0.2588, -0.866, 0.0, 0.5, -0.8588, 0.1291, 0.4958, -0.9568, 0.1293, 0.2604, -0.7071, 0.0, -0.7071, -0.866, 0.0, -0.5, -0.8588, 0.1291, -0.4958, -0.704, 0.1293, -0.6984, -0.9659, 0.0, -0.2588, -1.0, 0.0, -7.128e-07, -0.9917, 0.1282, -1.771e-05, -0.9569, 0.1298, -0.2598, 0.0, -0.0654, 0.9979, 0.0, -0.0654, 0.9979, 0.0, 0.0, 1.0, 0.0, 0.0, 1.0, -0.5, 0.0, -0.866, -0.7071, 0.0, -0.7071, -0.704, 0.1293, -0.6984, -0.4959, 0.1282, -0.8589, -1.0, 0.0, -7.128e-07, -0.9659, 0.0, 0.2588, -0.9568, 0.1293, 0.2604, -0.9917, 0.1282, -1.771e-05, 0.0, 0.0, -1.0, -0.2588, 0.0, -0.9659, -0.265, 0.1174, -0.9571, 0.0, 0.06505, -0.9979, 0.0, -0.0654, 0.9979, 0.0, -0.0654, 0.9979, 0.0, 0.0, 1.0, 0.0, 0.0, 1.0, -0.2588, 0.0, -0.9659, -0.5, 0.0, -0.866, -0.4959, 0.1282, -0.8589, -0.265, 0.1174, -0.9571, 0.05078, 0.9927, 0.1097, -0.05068, 0.9927, 0.1097, 5.885e-08, 0.9975, 0.07082, 0.1002, 0.99, 0.09953, 0.05078, 0.9927, 0.1097, 0.07041, 0.9901, 0.1216, 0.1002, 0.99, 0.09953, 0.1222, 0.99, 0.07053, 0.1359, 0.99, 0.03741, 0.1002, 0.99, 0.09953, 0.1359, 0.99, 0.03741, 0.1405, 0.9901, -0.0001102, 0.1002, 0.99, 0.09953, 0.1405, 0.9901, -0.0001102, 0.1357, 0.99, -0.03761, 0.1002, 0.99, 0.09953, 0.1357, 0.99, -0.03761, 0.1225, 0.9899, -0.07075, 0.1002, 0.99, 0.09953, 0.1225, 0.9899, -0.07075, 0.1004, 0.99, -0.099, 0.1002, 0.99, 0.09953, 0.1004, 0.99, -0.099, 0.07022, 0.9901, -0.1217, 0.1002, 0.99, 0.09953, 0.07022, 0.9901, -0.1217, 0.05068, 0.9927, -0.1097, 0.1002, 0.99, 0.09953, 0.05068, 0.9927, -0.1097, 5.885e-08, 0.9975, -0.07083, 0.1002, 0.99, 0.09953, 5.885e-08, 0.9975, -0.07083, -0.05066, 0.9927, -0.1097, 0.1002, 0.99, 0.09953, -0.05066, 0.9927, -0.1097, -0.07036, 0.9901, -0.1216, 0.1002, 0.99, 0.09953, -0.07036, 0.9901, -0.1216, -0.1004, 0.99, -0.0989, 0.1002, 0.99, 0.09953, -0.1004, 0.99, -0.0989, -0.1223, 0.99, -0.07059, 0.1002, 0.99, 0.09953, -0.1223, 0.99, -0.07059, -0.1359, 0.99, -0.03741, 0.1002, 0.99, 0.09953, -0.1359, 0.99, -0.03741, -0.1405, 0.9901, -2.056e-05, 0.1002, 0.99, 0.09953, -0.1405, 0.9901, -2.056e-05, -0.1359, 0.99, 0.0374, 0.1002, 0.99, 0.09953, -0.1359, 0.99, 0.0374, -0.1223, 0.99, 0.07062, 0.1002, 0.99, 0.09953, -0.1223, 0.99, 0.07062, -0.1004, 0.99, 0.09891, 0.1002, 0.99, 0.09953, -0.1004, 0.99, 0.09891, -0.07034, 0.9901, 0.1216, 0.1002, 0.99, 0.09953, -0.07034, 0.9901, 0.1216, -0.05068, 0.9927, 0.1097, 0.1002, 0.99, 0.09953, -0.05068, 0.9927, 0.1097, 0.05078, 0.9927, 0.1097, -0.265, 0.1174, -0.9571, -9.267e-07, 0.2675, -0.9636, 0.0, 0.06505, -0.9979, -0.05066, 0.9927, -0.1097, 5.885e-08, 0.9975, -0.07083, 4.309e-07, 0.9655, -0.2605, -1.111e-06, 0.2675, 0.9636, -0.2649, 0.1174, 0.9571, 0.0, 0.06505, 0.9979, 5.885e-08, 0.9975, 0.07082, -0.05068, 0.9927, 0.1097, 4.258e-07, 0.9655, 0.2605, 0.3133, 0.4943, -0.8108, 0.265, 0.1174, -0.9571, -9.267e-07, 0.2675, -0.9636, 2.485e-09, 0.4939, -0.8695, -0.3133, 0.4943, -0.8108, 6.161e-07, 0.7023, -0.7119, 2.485e-09, 0.4939, -0.8695, -0.8532, 0.499, 0.1518, -0.8532, 0.499, -0.1517, -0.9917, 0.1282, -1.771e-05, -0.9568, 0.1293, 0.2604, -0.558, 0.499, -0.663, -0.4959, 0.1282, -0.8589, -0.704, 0.1293, -0.6984, 6.161e-07, 0.7023, -0.7119, 2.866e-05, 0.8598, -0.5107, 0.2032, 0.8523, -0.482, 0.3133, 0.4943, -0.8108, -0.2028, 0.8522, -0.4822, 4.309e-07, 0.9655, -0.2605, 2.866e-05, 0.8598, -0.5107, 0.07022, 0.9901, -0.1217, 0.3358, 0.8527, -0.4, 0.2032, 0.8523, -0.482, 0.05068, 0.9927, -0.1097, -0.2028, 0.8522, -0.4822, -0.05066, 0.9927, -0.1097, 4.309e-07, 0.9655, -0.2605, -0.7517, 0.4966, 0.434, -0.8532, 0.499, 0.1518, -0.9568, 0.1293, 0.2604, -0.8588, 0.1291, 0.4958, -0.8532, 0.499, -0.1517, -0.7517, 0.4966, -0.434, -0.8588, 0.1291, -0.4958, -0.9569, 0.1298, -0.2598, -0.3359, 0.8527, -0.4001, -0.1004, 0.99, -0.0989, -0.07036, 0.9901, -0.1216, 1.0, -8.189e-08, 0.0, 1.0, -1.417e-07, 0.0, 1.0, -1.012e-07, 0.0, 1.0, -8.189e-08, 0.0, -0.8532, 0.499, -0.1517, -0.9569, 0.1298, -0.2598, -0.9917, 0.1282, -1.771e-05, 0.3358, 0.8527, -0.4, 0.1004, 0.99, -0.099, 0.1225, 0.9899, -0.07075, 0.452, 0.853, -0.261, -0.1004, 0.99, -0.0989, -0.3359, 0.8527, -0.4001, -0.452, 0.853, -0.261, -0.1223, 0.99, -0.07059, 0.3358, 0.8527, -0.4, 0.452, 0.853, -0.261, 0.7517, 0.4966, -0.434, 0.558, 0.499, -0.663, 0.558, 0.499, 0.663, 0.3133, 0.4943, 0.8109, 0.265, 0.1174, 0.9571, 0.4959, 0.1282, 0.8589, -0.5143, 0.8528, -0.09079, -0.1405, 0.9901, -2.056e-05, -0.1359, 0.99, -0.03741, -0.558, 0.499, 0.663, -0.3133, 0.4943, 0.8108, -0.2035, 0.8524, 0.4817, -0.3359, 0.8527, 0.4001, -1.0, 0.0, 0.0, -1.0, 0.0, 0.0, -1.0, 0.0, 0.0, -1.0, 0.0, 0.0, 0.7517, 0.4966, 0.434, 0.558, 0.499, 0.663, 0.7039, 0.1294, 0.6985, 0.8588, 0.1291, 0.4958, -0.2035, 0.8524, 0.4817, -0.05068, 0.9927, 0.1097, -0.07034, 0.9901, 0.1216, -0.3359, 0.8527, 0.4001, 0.452, 0.853, 0.261, 0.3357, 0.8528, 0.4, 0.558, 0.499, 0.663, 0.7517, 0.4966, 0.434, -0.558, 0.499, 0.663, -0.704, 0.1293, 0.6984, -0.4959, 0.1282, 0.8589, -0.7517, 0.4966, 0.434, -0.558, 0.499, 0.663, -0.3359, 0.8527, 0.4001, -0.452, 0.853, 0.261, -0.5143, 0.8528, -0.09079, -0.1359, 0.99, -0.03741, -0.1223, 0.99, -0.07059, -0.452, 0.853, -0.261, 0.1002, 0.99, 0.09953, 0.3357, 0.8528, 0.4, 0.452, 0.853, 0.261, 0.1222, 0.99, 0.07053, 0.8532, 0.499, -0.1517, 0.8532, 0.499, 0.1518, 0.9568, 0.1293, 0.2604, 0.9917, 0.1282, -1.789e-05, -1.111e-06, 0.2675, 0.9636, 0.265, 0.1174, 0.9571, 0.3133, 0.4943, 0.8109, -6.224e-07, 0.4938, 0.8695, -0.3133, 0.4943, 0.8108, -6.224e-07, 0.4938, 0.8695, 8.301e-06, 0.7023, 0.7119, -0.3359, 0.8527, 0.4001, -0.07034, 0.9901, 0.1216, -0.1004, 0.99, 0.09891, -0.452, 0.853, -0.261, -0.3359, 0.8527, -0.4001, -0.558, 0.499, -0.663, -0.7517, 0.4966, -0.434, 0.5144, 0.8527, -0.09083, 0.1405, 0.9901, -0.0001102, 0.1359, 0.99, 0.03741, 0.5144, 0.8527, 0.09081, -0.2035, 0.8524, 0.4817, 4.258e-07, 0.9655, 0.2605, -0.05068, 0.9927, 0.1097, -0.3133, 0.4943, -0.8108, -0.558, 0.499, -0.663, -0.3359, 0.8527, -0.4001, -0.2028, 0.8522, -0.4822, 8.301e-06, 0.7023, 0.7119, 0.3133, 0.4943, 0.8109, 0.2028, 0.8522, 0.4822, 2.872e-06, 0.8598, 0.5107, -0.2035, 0.8524, 0.4817, 2.872e-06, 0.8598, 0.5107, 4.258e-07, 0.9655, 0.2605, -1.0, 0.0, 0.0, -1.0, 4.535e-09, 0.0, -1.0, -5.552e-09, 0.0, -1.0, 0.0, 0.0, -1.0, 4.535e-09, 0.0, -1.0, -7.82e-08, 0.0, -1.0, -2.397e-07, 0.0, -1.0, 4.535e-09, 0.0, -1.0, -2.397e-07, 0.0, -1.0, 1.893e-07, 0.0, -1.0, 4.535e-09, 0.0, -1.0, 1.893e-07, 0.0, -1.0, 1.793e-07, 0.0, -1.0, 4.535e-09, 0.0, -1.0, 1.793e-07, 0.0, -1.0, -4.991e-08, 0.0, -1.0, 4.535e-09, 0.0, -1.0, -4.991e-08, 0.0, -1.0, -6.095e-08, 0.0, -1.0, 4.535e-09, 0.0, -1.0, -6.095e-08, 0.0, -1.0, -5.552e-09, 0.0, -1.0, 4.535e-09, 0.0, -1.0, 0.0, 0.0, -1.0, 0.0, 0.0, -1.0, 4.535e-09, 0.0, -1.0, 0.0, 0.0, -1.0, 0.0, 0.0, -1.0, 4.535e-09, 0.0, -1.0, 0.0, 0.0, -1.0, 0.0, 0.0, -1.0, 4.535e-09, 0.0, -1.0, 0.0, 0.0, -1.0, 1.75e-07, 0.0, -1.0, 4.535e-09, 0.0, -1.0, 1.75e-07, 0.0, -1.0, -7.82e-08, 0.0, 0.0, 0.0, -1.0, 0.0, -0.0654, -0.9979, 0.0, -0.0654, -0.9979, 0.0, 0.0, -1.0, 1.0, 5.834e-08, 0.0, 1.0, -1.592e-08, 0.0, 1.0, 0.0, 0.0, 1.0, 0.0, 0.0, 1.0, 5.834e-08, 0.0, 1.0, 1.363e-06, 0.0, 1.0, -3.817e-07, 0.0, 1.0, 5.834e-08, 0.0, 1.0, -3.817e-07, 0.0, 1.0, -4.224e-08, 0.0, 1.0, 5.834e-08, 0.0, 1.0, -4.224e-08, 0.0, 1.0, -9.764e-08, 0.0, 1.0, -1.661e-07, 0.0, 1.0, -2.988e-07, 0.0, 1.0, -2.725e-06, 0.0, 1.0, -1.592e-08, 0.0, 1.0, -9.764e-08, 0.0, 1.0, -1.581e-07, 0.0, 1.0, -1.592e-08, 0.0, 1.0, -1.581e-07, 0.0, 1.0, 3.318e-07, 0.0, 1.0, -1.592e-08, 0.0, 1.0, 3.318e-07, 0.0, 1.0, -2.988e-07, 0.0, 1.0, -1.592e-08, 0.0, 1.0, -1.661e-07, 0.0, 1.0, -4.436e-07, 0.0, 1.0, -1.592e-08, 0.0, 1.0, -4.436e-07, 0.0, 1.0, 0.0, 0.0, 1.0, -1.592e-08, 0.0, 1.0, 5.834e-08, 0.0, 1.0, -9.764e-08, 0.0, 1.0, -1.592e-08, 0.0, 1.0, -2.988e-07, 0.0, 1.0, -1.661e-07, 0.0, 0.0, -0.0654, 0.9979, 0.0, -0.0654, 0.9979, 0.0, 0.0, 1.0, 0.0, 0.0, 1.0, -1.0, 0.0, 0.0, -1.0, 5.517e-08, 0.0, -1.0, -1.688e-06, 0.0, -1.0, 0.0, 0.0, -1.0, 5.517e-08, 0.0, -1.0, 0.0, 0.0, -1.0, 7.796e-07, 0.0, -1.0, 5.517e-08, 0.0, -1.0, 7.796e-07, 0.0, -1.0, -2.797e-06, 0.0, -1.0, 5.517e-08, 0.0, -1.0, -2.797e-06, 0.0, -1.0, -1.411e-06, 0.0, -1.0, 5.517e-08, 0.0, -1.0, -1.411e-06, 0.0, -1.0, 1.987e-06, 0.0, -1.0, 5.517e-08, 0.0, -1.0, 1.987e-06, 0.0, -1.0, -5.264e-07, 0.0, -1.0, 5.517e-08, 0.0, -1.0, -5.264e-07, 0.0, -1.0, -1.688e-06, 0.0, -1.0, 5.517e-08, 0.0, -1.0, 0.0, 0.0, -1.0, 0.0, 0.0, -1.0, 5.517e-08, 0.0, -1.0, 0.0, 0.0, -1.0, 0.0, 0.0, -1.0, 5.517e-08, 0.0, -1.0, 0.0, 0.0, -1.0, 4.18e-06, 0.0, -1.0, 5.517e-08, 0.0, -1.0, 4.18e-06, 0.0, -1.0, 8.799e-07, 0.0, -1.0, 5.517e-08, 0.0, -1.0, 8.799e-07, 0.0, -1.0, 0.0, 0.0, 0.0, 0.0, -1.0, 0.0, -0.0654, -0.9979, 0.0, -0.0654, -0.9979, 0.0, 0.0, -1.0, 1.0, -3.104e-07, 0.0, 1.0, -9.098e-08, 0.0, 1.0, 0.0, 0.0, 1.0, 0.0, 0.0, 1.0, -3.104e-07, 0.0, 1.0, 0.0, 0.0, 1.0, -7.098e-06, 0.0, 1.0, -3.104e-07, 0.0, 1.0, -7.098e-06, 0.0, 1.0, 2.824e-06, 0.0, 1.0, -3.104e-07, 0.0, 1.0, 2.824e-06, 0.0, 1.0, 6.238e-07, 0.0, 1.0, -1.667e-06, 0.0, 1.0, 1.809e-06, 0.0, 1.0, -2.18e-05, 0.0, 1.0, -9.098e-08, 0.0, 1.0, 6.238e-07, 0.0, 1.0, 1.496e-06, 0.0, 1.0, -9.098e-08, 0.0, 1.0, 1.496e-06, 0.0, 1.0, 2.807e-06, 0.0, 1.0, -9.098e-08, 0.0, 1.0, 2.807e-06, 0.0, 1.0, 1.809e-06, 0.0, 1.0, -9.098e-08, 0.0, 1.0, -1.667e-06, 0.0, 1.0, -7.098e-06, 0.0, 1.0, -9.098e-08, 0.0, 1.0, -7.098e-06, 0.0, 1.0, 0.0, 0.0, 1.0, -9.098e-08, 0.0, 1.0, -3.104e-07, 0.0, 1.0, 6.238e-07, 0.0, 1.0, -9.098e-08, 0.0, 1.0, 1.809e-06, 0.0, 1.0, -1.667e-06, 0.0, 0.0, 0.0, -1.0, 0.0, -0.0654, -0.9979, 0.0, -0.0654, -0.9979, 0.0, 0.0, -1.0, 1.0, 0.0, 0.0, 1.0, -9.08e-07, 0.0, 1.0, -1.066e-06, 0.0, 1.0, 0.0, 0.0, 1.0, -9.08e-07, 0.0, 1.0, 1.123e-05, 0.0, 1.0, -1.273e-05, 0.0, 1.0, -9.08e-07, 0.0, 1.0, -1.273e-05, 0.0, 1.0, 5.731e-06, 0.0, 1.0, -9.08e-07, 0.0, 1.0, 5.731e-06, 0.0, 1.0, 2.493e-06, 0.0, 1.0, -9.08e-07, 0.0, 1.0, 2.493e-06, 0.0, 1.0, -1.792e-06, 0.0, 1.0, -9.08e-07, 0.0, 1.0, -1.792e-06, 0.0, 1.0, -5.165e-07, 0.0, 1.0, -9.08e-07, 0.0, 1.0, -5.165e-07, 0.0, 1.0, -1.066e-06, 0.0, 1.0, -9.08e-07, 0.0, 1.0, 0.0, 0.0, 1.0, 0.0, 0.0, 1.0, -9.08e-07, 0.0, 1.0, 0.0, 0.0, 1.0, -1.4e-05, 0.0, 1.0, -9.08e-07, 0.0, 1.0, -1.4e-05, 0.0, 1.0, -1.882e-05, 0.0, 1.0, -9.08e-07, 0.0, 1.0, -1.882e-05, 0.0, 1.0, 7.68e-06, 0.0, 1.0, -9.08e-07, 0.0, 1.0, 7.68e-06, 0.0, 1.0, 1.123e-05, 0.0, 0.0, -0.0654, 0.9979, 0.0, -0.0654, 0.9979, 0.0, 0.0, 1.0, 0.0, 0.0, 1.0, -1.0, -2.309e-06, 0.0, -1.0, 5.287e-07, 0.0, -1.0, 0.0, 0.0, -1.0, 0.0, 0.0, -1.0, 0.0, 0.0, -1.0, 0.0, 0.0, -1.0, 0.0, 0.0, -1.0, 5.287e-07, 0.0, -1.0, -2.309e-06, 0.0, -1.0, -1.236e-06, 0.0, -1.0, 5.287e-07, 0.0, -1.0, -1.236e-06, 0.0, -1.0, 1.818e-06, 0.0, -1.0, 5.287e-07, 0.0, -1.0, 1.818e-06, 0.0, -1.0, -4.017e-06, 0.0, -1.0, 5.287e-07, 0.0, -1.0, -4.017e-06, 0.0, -1.0, -3.439e-06, 0.0, -1.0, 5.287e-07, 0.0, -1.0, -3.439e-06, 0.0, -1.0, 1.079e-05, 0.0, -1.0, 5.287e-07, 0.0, -1.0, 1.079e-05, 0.0, -1.0, 5.614e-06, 0.0, -1.0, 5.287e-07, 0.0, -1.0, 5.614e-06, 0.0, -1.0, 5.6e-06, 0.0, -1.0, 5.287e-07, 0.0, -1.0, 5.6e-06, 0.0, -1.0, 0.0, 0.0, -1.0, 5.287e-07, 0.0, -1.0, 0.0, 0.0, -1.0, 0.0, 0.0, -1.0, 5.287e-07, 0.0, -1.0, 0.0, 0.0, -1.0, 0.0, 0.0, 0.0, -0.0654, 0.9979, 0.0, -0.0654, 0.9979, 0.0, 0.0, 1.0, 0.0, 0.0, 1.0, -1.0, 0.0, 0.0, -1.0, 2.482e-08, 0.0, -1.0, -1.776e-06, 0.0, -1.0, 0.0, 0.0, -1.0, 0.0, 0.0, -1.0, 0.0, 0.0, -1.0, 1.4e-05, 0.0, -1.0, 2.482e-08, 0.0, -1.0, -7.507e-06, 0.0, -1.0, 5.059e-06, 0.0, -1.0, 2.482e-08, 0.0, -1.0, 5.059e-06, 0.0, -1.0, -3.438e-06, 0.0, -1.0, 2.482e-08, 0.0, -1.0, -3.438e-06, 0.0, -1.0, -2.966e-06, 0.0, -1.0, 2.482e-08, 0.0, -1.0, -2.966e-06, 0.0, -1.0, 6.753e-07, 0.0, -1.0, 2.482e-08, 0.0, -1.0, 6.753e-07, 0.0, -1.0, -2.026e-06, 0.0, -1.0, 2.482e-08, 0.0, -1.0, -2.026e-06, 0.0, -1.0, -1.776e-06, 0.0, -1.0, 2.482e-08, 0.0, -1.0, 1.4e-05, 0.0, -1.0, -1.462e-05, 0.0, -1.0, 2.482e-08, 0.0, -1.0, -1.462e-05, 0.0, -1.0, 1.328e-05, 0.0, -1.0, 2.482e-08, 0.0, -1.0, 1.328e-05, 0.0, -1.0, -7.507e-06, 0.0, -1.0, 2.482e-08, 0.0, -1.0, 0.0, 0.0, -1.0, 1.4e-05, 0.0, 0.0, 0.0, -1.0, 0.0, -0.0654, -0.9979, 0.0, -0.0654, -0.9979, 0.0, 0.0, -1.0, 1.0, -1.776e-07, 0.0, 1.0, -9.783e-07, 0.0, 1.0, 0.0, 0.0, 1.0, 0.0, 0.0, 1.0, -9.783e-07, 0.0, 1.0, -1.776e-07, 0.0, 1.0, -9.018e-07, 0.0, 1.0, -9.783e-07, 0.0, 1.0, -9.018e-07, 0.0, 1.0, -2.259e-06, 0.0, 1.0, -9.783e-07, 0.0, 1.0, -2.259e-06, 0.0, 1.0, -6.118e-06, 0.0, 1.0, -9.783e-07, 0.0, 1.0, -6.118e-06, 0.0, 1.0, -3.438e-06, 0.0, 1.0, -9.783e-07, 0.0, 1.0, -3.438e-06, 0.0, 1.0, 7.923e-06, 0.0, 1.0, -9.783e-07, 0.0, 1.0, 7.923e-06, 0.0, 1.0, -4.058e-06, 0.0, 1.0, -9.783e-07, 0.0, 1.0, -4.058e-06, 0.0, 1.0, 0.0, 0.0, 1.0, -9.783e-07, 0.0, 1.0, 0.0, 0.0, 1.0, 0.0, 0.0, 1.0, -9.783e-07, 0.0, 1.0, 0.0, 0.0, 1.0, 2.704e-06, 0.0, 1.0, -9.783e-07, 0.0, 1.0, 2.704e-06, 0.0, 1.0, 2.641e-05, 0.0, 1.0, -9.783e-07, 0.0, 1.0, 2.641e-05, 0.0, 1.0, -4.36e-05, 0.0, 0.0, 0.0, -1.0, 0.0, -0.0654, -0.9979, 0.0, -0.0654, -0.9979, 0.0, 0.0, -1.0, 1.0, 0.0, 0.0, 1.0, 6.646e-07, 0.0, 1.0, 2.398e-06, 0.0, 1.0, 0.0, 0.0, 1.0, 6.646e-07, 0.0, 1.0, -2.266e-06, 0.0, 1.0, -2.946e-07, 0.0, 1.0, 6.646e-07, 0.0, 1.0, -2.946e-07, 0.0, 1.0, 1.596e-06, 0.0, 1.0, 6.646e-07, 0.0, 1.0, 1.596e-06, 0.0, 1.0, -1.431e-06, 0.0, 1.0, 6.646e-07, 0.0, 1.0, -1.431e-06, 0.0, 1.0, -2.032e-06, 0.0, 1.0, 6.646e-07, 0.0, 1.0, -2.032e-06, 0.0, 1.0, 2.211e-06, 0.0, 1.0, 6.646e-07, 0.0, 1.0, 2.211e-06, 0.0, 1.0, 2.398e-06, 0.0, 1.0, 6.646e-07, 0.0, 1.0, 1.09e-05, 0.0, 1.0, 4.954e-07, 0.0, 1.0, 6.646e-07, 0.0, 1.0, 4.954e-07, 0.0, 1.0, 3.499e-06, 0.0, 1.0, 6.646e-07, 0.0, 1.0, 3.499e-06, 0.0, 1.0, -1.565e-06, 0.0, 1.0, 6.646e-07, 0.0, 1.0, -1.565e-06, 0.0, 1.0, 2.36e-06, 0.0, 1.0, 6.646e-07, 0.0, 1.0, 2.36e-06, 0.0, 1.0, -2.266e-06, 0.0, 0.0, -0.0654, 0.9979, 0.0, -0.0654, 0.9979, 0.0, 0.0, 1.0, 0.0, 0.0, 1.0, -1.0, -1.199e-06, 0.0, -1.0, 2.95e-08, 0.0, -1.0, 0.0, 0.0, -1.0, 0.0, 0.0, -1.0, 0.0, 0.0, -1.0, -1.4e-06, 0.0, -1.0, 0.0, 0.0, -1.0, 0.0, 0.0, -1.0, 0.0, 0.0, -1.0, 0.0, 0.0, -1.0, 0.0, 0.0, -1.0, 0.0, 0.0, -1.0, 0.0, 0.0, -1.0, 2.95e-08, 0.0, -1.0, -1.199e-06, 0.0, -1.0, -1.717e-06, 0.0, -1.0, 2.95e-08, 0.0, -1.0, -1.717e-06, 0.0, -1.0, 7.273e-07, 0.0, -1.0, 2.95e-08, 0.0, -1.0, 7.273e-07, 0.0, -1.0, 1.504e-06, 0.0, -1.0, 2.95e-08, 0.0, -1.0, 1.504e-06, 0.0, -1.0, -2.866e-07, 0.0, -1.0, 2.95e-08, 0.0, -1.0, -2.866e-07, 0.0, -1.0, 1.496e-06, 0.0, -1.0, 2.95e-08, 0.0, -1.0, 1.496e-06, 0.0, -1.0, 1.64e-06, 0.0, -1.0, 2.95e-08, 0.0, -1.0, 1.64e-06, 0.0, -1.0, -1.4e-06, 0.0, -1.0, 2.95e-08, 0.0, -1.0, -1.4e-06, 0.0, -1.0, 0.0, 0.0, 0.0, 0.0, -1.0, 0.0, -0.0654, -0.9979, 0.0, -0.0654, -0.9979, 0.0, 0.0, -1.0, 1.0, 0.0, 0.0, 1.0, -8.189e-08, 0.0, 1.0, -8.189e-08, 0.0, 1.0, 0.0, 0.0, 1.0, -1.417e-07, 0.0, 1.0, 2.95e-07, 0.0, 1.0, 2.24e-07, 0.0, 1.0, -1.417e-07, 0.0, 1.0, 2.24e-07, 0.0, 1.0, -4.425e-07, 0.0, 1.0, -1.417e-07, 0.0, 1.0, -4.425e-07, 0.0, 1.0, 6.141e-08, 0.0, 1.0, -1.417e-07, 0.0, 1.0, 6.141e-08, 0.0, 1.0, 1.464e-07, 0.0, 1.0, -1.417e-07, 0.0, 1.0, 1.464e-07, 0.0, 1.0, -1.012e-07, 0.0, 0.0, 0.0, -1.0, 0.0, 0.0, -1.0, 0.0, 0.0, -1.0, 0.0, 0.0, -1.0, 1.0, -1.417e-07, 0.0, 1.0, -1.363e-06, 0.0, 1.0, 8.254e-07, 0.0, 1.0, -1.417e-07, 0.0, 1.0, 8.254e-07, 0.0, 1.0, -3.529e-07, 0.0, 1.0, -1.417e-07, 0.0, 1.0, -3.529e-07, 0.0, 1.0, -3.268e-07, 0.0, 1.0, -1.417e-07, 0.0, 1.0, -3.268e-07, 0.0, 1.0, 2.95e-07, 0.0, -1.0, 1.443e-07, 0.0, -1.0, 4.365e-09, 0.0, -1.0, 0.0, 0.0, -1.0, 0.0, 0.0, 0.0, -0.0654, -0.9979, 0.0, -0.2588, -0.9659, 0.0, -0.2588, -0.9659, 0.0, -0.0654, -0.9979, -1.0, 1.491e-09, 0.0, -1.0, -2.188e-07, 0.0, -1.0, 7.904e-07, 0.0, -1.0, 1.491e-09, 0.0, -1.0, 7.904e-07, 0.0, -1.0, -8.873e-07, 0.0, -1.0, 1.491e-09, 0.0, -1.0, -8.873e-07, 0.0, -1.0, 0.0, 0.0, -1.0, 4.365e-09, 0.0, -1.0, 1.443e-07, 0.0, -1.0, 4.445e-08, 0.0, -1.0, 4.365e-09, 0.0, -1.0, 4.445e-08, 0.0, -1.0, -5.071e-08, 0.0, -1.0, 4.365e-09, 0.0, -1.0, -5.071e-08, 0.0, -1.0, 2.269e-07, 0.0, -1.0, 4.365e-09, 0.0, -1.0, 2.269e-07, 0.0, -1.0, 3.241e-08, 0.0, -1.0, 4.365e-09, 0.0, -1.0, 3.241e-08, 0.0, -1.0, -1.054e-07, 0.0, -1.0, 4.365e-09, 0.0, -1.0, -1.054e-07, 0.0, -1.0, 1.564e-07, 0.0, -1.0, 4.365e-09, 0.0, -1.0, 1.564e-07, 0.0, -1.0, -2.188e-07, 0.0, -1.0, 4.365e-09, 0.0, -1.0, -2.188e-07, 0.0, -1.0, 1.491e-09, 0.0, 0.0, -1.0, -8.037e-07, 0.0, -0.9659, -0.2588, 0.0, -0.9659, -0.2588, 0.0, -1.0, -8.037e-07, 0.0, -0.2588, -0.9659, 0.0, -0.5, -0.866, 0.0, -0.5, -0.866, 0.0, -0.2588, -0.9659, 0.0, -1.0, -8.037e-07, 0.0, -0.9659, 0.2588, 0.0, -0.9659, 0.2588, 0.0, -1.0, -8.037e-07, 0.0, -0.866, -0.5, 0.0, -0.9659, -0.2588, 0.0, -0.9659, -0.2588, 0.0, -0.866, -0.5, 0.0, -0.7071, -0.7071, 0.0, -0.866, -0.5, 0.0, -0.866, -0.5, 0.0, -0.7071, -0.7071, 0.0, -0.5, -0.866, 0.0, -0.7071, -0.7071, 0.0, -0.7071, -0.7071, 0.0, -0.5, -0.866, 0.0, -0.866, 0.5, 0.0, -0.9659, 0.2588, 0.0, -0.9659, 0.2588, 0.0, -0.866, 0.5, 0.0, -0.5, 0.866, 0.0, -0.7071, 0.7071, 0.0, -0.7071, 0.7071, 0.0, -0.5, 0.866, 0.0, -0.0654, -0.9979, 0.0, -0.2588, -0.9659, 0.0, -0.2588, -0.9659, 0.0, -0.0654, -0.9979, 0.0, -0.7071, 0.7071, 0.0, -0.866, 0.5, 0.0, -0.866, 0.5, 0.0, -0.7071, 0.7071, 0.0, -0.2588, 0.9659, 0.0, -0.5, 0.866, 0.0, -0.5, 0.866, 0.0, -0.2588, 0.9659, 0.0, -0.0654, 0.9979, 0.0, -0.2588, 0.9659, 0.0, -0.2588, 0.9659, 0.0, -0.0654, 0.9979, 0.0, -0.0654, 0.9979, 0.0, -0.2588, 0.9659, 0.0, -0.2588, 0.9659, 0.0, -0.0654, 0.9979, 0.0, -1.0, -8.898e-07, 0.0, -0.9659, 0.2588, 0.0, -0.9659, 0.2588, 0.0, -1.0, -8.898e-07, 0.0, -0.5, -0.866, 0.0, -0.2588, -0.9659, 0.0, -0.2588, -0.9659, 0.0, -0.5, -0.866, 0.0, -0.5, 0.866, 0.0, -0.2588, 0.9659, 0.0, -0.2588, 0.9659, 0.0, -0.5, 0.866, 0.0, -0.7071, 0.7071, 0.0, -0.5, 0.866, 0.0, -0.5, 0.866, 0.0, -0.7071, 0.7071, 0.0, -0.866, 0.5, 0.0, -0.7071, 0.7071, 0.0, -0.7071, 0.7071, 0.0, -0.866, 0.5, 0.0, -0.9659, 0.2588, 0.0, -0.866, 0.5, 0.0, -0.866, 0.5, 0.0, -0.9659, 0.2588, 0.0, -0.5, 0.866, 0.0, -0.2588, 0.9659, 0.0, -0.2588, 0.9659, 0.0, -0.5, 0.866, 0.0, -0.7071, -0.7071, 0.0, -0.5, -0.866, 0.0, -0.5, -0.866, 0.0, -0.7071, -0.7071, 0.0, -0.866, -0.5, 0.0, -0.7071, -0.7071, 0.0, -0.7071, -0.7071, 0.0, -0.866, -0.5, 0.0, -0.9659, -0.2588, 0.0, -0.866, -0.5, 0.0, -0.866, -0.5, 0.0, -0.9659, -0.2588, 0.0, -1.0, -8.898e-07, 0.0, -0.9659, -0.2588, 0.0, -0.9659, -0.2588, 0.0, -1.0, -8.898e-07, 0.0, -0.0654, -0.9979, 0.0, -0.2588, -0.9659, 0.0, -0.2588, -0.9659, 0.0, -0.0654, -0.9979, 0.0, -0.9659, -0.2588, 0.0, -0.866, -0.5, 0.0, -0.866, -0.5, 0.0, -0.9659, -0.2588, 0.0, -0.7071, -0.7071, 0.0, -0.5, -0.866, 0.0, -0.5, -0.866, 0.0, -0.7071, -0.7071, 0.0, -1.0, -9.09e-07, 0.0, -0.9659, -0.2588, 0.0, -0.9659, -0.2588, 0.0, -1.0, -9.09e-07, 0.0, -0.9659, 0.2588, 0.0, -0.866, 0.5, 0.0, -0.866, 0.5, 0.0, -0.9659, 0.2588, 0.0, -0.5, -0.866, 0.0, -0.2588, -0.9659, 0.0, -0.2588, -0.9659, 0.0, -0.5, -0.866, 0.0, -0.866, -0.5, 0.0, -0.7071, -0.7071, 0.0, -0.7071, -0.7071, 0.0, -0.866, -0.5, 0.0, -1.0, 0.0, 0.0, -0.9659, -0.2588, 0.0, -0.9659, -0.2588, 0.0, -1.0, 0.0, 0.0, -0.0654, -0.9979, 0.0, -0.2588, -0.9659, 0.0, -0.2588, -0.9659, 0.0, -0.0654, -0.9979, 0.0, -1.0, -9.09e-07, 0.0, -0.9659, 0.2588, 0.0, -0.9659, 0.2588, 0.0, -1.0, -9.09e-07, 0.0, -0.7071, 0.7071, 0.0, -0.5, 0.866, 0.0, -0.5, 0.866, 0.0, -0.7071, 0.7071, 0.0, -0.866, 0.5, 0.0, -0.7071, 0.7071, 0.0, -0.7071, 0.7071, 0.0, -0.866, 0.5, 0.0, -0.2588, 0.9659, 0.0, -0.0654, 0.9979, 0.0, -0.0654, 0.9979, 0.0, -0.2588, 0.9659, 0.0, -0.9659, -0.2588, 0.0, -0.866, -0.5, 0.0, -0.866, -0.5, 0.0, -0.9659, -0.2588, 0.0, -0.7071, -0.7071, 0.0, -0.5, -0.866, 0.0, -0.5, -0.866, 0.0, -0.7071, -0.7071, 0.0, -0.866, 0.5, 0.0, -0.7071, 0.7071, 0.0, -0.7071, 0.7071, 0.0, -0.866, 0.5, 0.0, -0.9659, 0.2588, 0.0, -0.866, 0.5, 0.0, -0.866, 0.5, 0.0, -0.9659, 0.2588, 0.0, -0.5, -0.866, 0.0, -0.2588, -0.9659, 0.0, -0.2588, -0.9659, 0.0, -0.5, -0.866, 0.0, -0.866, -0.5, 0.0, -0.7071, -0.7071, 0.0, -0.7071, -0.7071, 0.0, -0.866, -0.5, 0.0, -1.0, 0.0, 0.0, -0.9659, 0.2588, 0.0, -0.9659, 0.2588, 0.0, -1.0, 0.0, 0.0, -1.0, 0.0, 0.0, -0.9659, 0.2588, 0.0, -0.9659, 0.2588, 0.0, -1.0, 0.0, 0.0, -0.5, 0.866, 0.0, -0.2588, 0.9659, 0.0, -0.2588, 0.9659, 0.0, -0.5, 0.866, 0.0, -0.2588, 0.9659, 0.0, -0.5, 0.866, 0.0, -0.5, 0.866, 0.0, -0.2588, 0.9659, 0.0, -0.7071, 0.7071, 0.0, -0.5, 0.866, 0.0, -0.5, 0.866, 0.0, -0.7071, 0.7071, 0.0, -0.2588, 0.9659, 0.0, -0.0654, 0.9979, 0.0, -0.0654, 0.9979, 0.0, -0.2588, 0.9659, 0.0, -0.7071, 0.7071, 0.0, -0.866, 0.5, 0.0, -0.866, 0.5, 0.0, -0.7071, 0.7071, 0.0, -0.2588, -0.9659, 0.0, -0.5, -0.866, 0.0, -0.5, -0.866, 0.0, -0.2588, -0.9659, 0.0, -0.0654, 0.9979, 0.0, -0.2588, 0.9659, 0.0, -0.2588, 0.9659, 0.0, -0.0654, 0.9979, 0.0, -0.5, -0.866, 0.0, -0.7071, -0.7071, 0.0, -0.7071, -0.7071, 0.0, -0.5, -0.866, 0.0, -0.866, 0.5, 0.0, -0.9659, 0.2588, 0.0, -0.9659, 0.2588, 0.0, -0.866, 0.5, 0.0, -0.5, 0.866, 0.0, -0.7071, 0.7071, 0.0, -0.7071, 0.7071, 0.0, -0.5, 0.866, 0.0, -1.0, 0.0, 0.0, -0.9659, 0.2588, 0.0, -0.9659, 0.2588, 0.0, -1.0, 0.0, 0.0, -0.9659, -0.2588, 0.0, -1.0, 0.0, 0.0, -1.0, 0.0, 0.0, -0.9659, -0.2588, 0.0, -0.866, -0.5, 0.0, -0.9659, -0.2588, 0.0, -0.9659, -0.2588, 0.0, -0.866, -0.5, 0.0, -0.7071, -0.7071, 0.0, -0.866, -0.5, 0.0, -0.866, -0.5, 0.0, -0.7071, -0.7071, 0.0, -0.0654, -0.9979, 0.0, -0.2588, -0.9659, 0.0, -0.2588, -0.9659, 0.0, -0.0654, -0.9979, 0.0, -0.5, 0.866, 0.0, -0.7071, 0.7071, 0.0, -0.7071, 0.7071, 0.0, -0.5, 0.866, 0.0, -0.866, 0.5, 0.0, -0.9659, 0.2588, 0.0, -0.9659, 0.2588, 0.0, -0.866, 0.5, 0.0, -0.0654, 0.9979, 0.0, -0.2588, 0.9659, 0.0, -0.2588, 0.9659, 0.0, -0.0654, 0.9979, 0.0, -0.2588, 0.9659, 0.0, -0.5, 0.866, 0.0, -0.5, 0.866, 0.0, -0.2588, 0.9659, 0.0, -0.5, -0.866, 0.0, -0.7071, -0.7071, 0.0, -0.7071, -0.7071, 0.0, -0.5, -0.866, 0.0, -0.7071, 0.7071, 0.0, -0.866, 0.5, 0.0, -0.866, 0.5, 0.0, -0.7071, 0.7071, 0.0, -0.2588, -0.9659, 0.0, -0.5, -0.866, 0.0, -0.5, -0.866, 0.0, -0.2588, -0.9659, -0.7071, 0.0, -0.7071, -0.7071, 0.0, -0.7071, -0.866, 0.0, -0.5, -0.866, 0.0, -0.5, 0.0, -0.0654, -0.9979, 0.0, -0.2588, -0.9659, 0.0, -0.2588, -0.9659, 0.0, -0.0654, -0.9979, -1.0, 0.0, 0.0, -1.0, 0.0, 0.0, -0.9979, 0.0, -0.0654, -0.9979, 0.0, -0.0654, 0.0, -0.7071, -0.7071, 0.0, -0.866, -0.5, 0.0, -0.866, -0.5, 0.0, -0.7071, -0.7071, 0.0, -0.866, -0.5, 0.0, -0.9659, -0.2588, 0.0, -0.9659, -0.2588, 0.0, -0.866, -0.5, 0.0, -0.9659, -0.2588, 0.0, -1.0, 0.0, 0.0, -1.0, 0.0, 0.0, -0.9659, -0.2588, 0.0, -1.0, 0.0, 0.0, -1.0, 0.0, 0.0, -1.0, 0.0, 0.0, -1.0, 0.0])] * 3)])

# ---- objects
ob_shape_9_indexedfaceset = bpy.data.objects.new('SHAPE_9_IndexedFaceSet', me_shape_9_indexedfaceset_081)

# ---- transforms, parenting, visibility, modifiers, constraints
ob_shape_9_indexedfaceset.location = (2.384e-07, 4.768e-07, 7.105e-15)
ob_shape_9_indexedfaceset.rotation_euler = (1.571, 0.0, -1.571)
ob_shape_9_indexedfaceset.scale = (2.54, 2.54, 2.54)
_m = ob_shape_9_indexedfaceset.modifiers.new('Bevel', 'BEVEL')
_m.width = 0.005
_m.width_pct = 0.005
_m.segments = 5

# ---- collection membership
col_collection.objects.link(ob_shape_9_indexedfaceset)

# ---- scene / render settings (as saved in the file)
scene.frame_start = 1; scene.frame_end = 250; scene.frame_set(1)
scene.render.engine = 'BLENDER_EEVEE_NEXT'
scene.cycles.sampling_pattern = 'TABULATED_SOBOL'
scene.cycles.use_light_tree = False
scene.view_settings.view_transform = 'Filmic'
bpy.context.view_layer.update()

# ---- added for rendering (the .blend has no active camera and no usable light): camera, sun
cam_auto = bpy.data.cameras.new('AutoCamera')
cam_auto.lens = 50.0
cam_auto.sensor_width = 36.0
cam_auto.clip_end = 1000.0
ob_auto_camera = bpy.data.objects.new('AutoCamera', cam_auto)
scene.collection.objects.link(ob_auto_camera)
ob_auto_camera.location = (20.7473, -26.9368, 17.8078)
ob_auto_camera.rotation_euler = (1.09748, -7.21219e-08, 0.694738)
scene.camera = ob_auto_camera
light_auto_sun = bpy.data.lights.new('AutoSun', 'SUN')
light_auto_sun.energy = 3.0
light_auto_sun.angle = 0.0523599
ob_auto_sun = bpy.data.objects.new('AutoSun', light_auto_sun)
scene.collection.objects.link(ob_auto_sun)
ob_auto_sun.rotation_euler = (0.872665, 0.174533, 0.523599)
bpy.context.view_layer.update()
